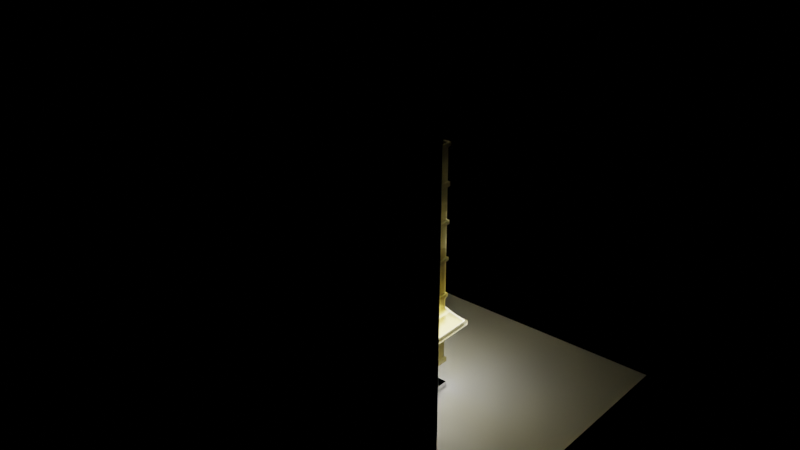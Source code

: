 # Source: lamps.blend  (saved by Blender 3.1.7; exported with 4.5.12 LTS)
import bpy
from mathutils import Matrix  # noqa: F401  (used for matrix-valued properties, if any)

bpy.ops.wm.read_factory_settings(use_empty=True)
scene = bpy.context.scene
scene.name = 'Scene'

# ---- collections
col_curved = bpy.data.collections.new('Curved'); scene.collection.children.link(col_curved)
col_vertical = bpy.data.collections.new('Vertical'); scene.collection.children.link(col_vertical)

# ---- images (referenced by path relative to the original .blend; pixels are not part of the script)
import os
ASSET_DIR = os.environ.get("B2B_ASSET_DIR", "")  # directory of the original .blend (textures are referenced by path, not embedded)
HERE = os.path.dirname(os.path.abspath(__file__))  # packed textures are extracted next to this script under _unpacked/

def load_image(name, relpath, width, height, colorspace="sRGB"):
    """Load a texture the original file referenced (path relative to the .blend, or extracted next to this script)."""
    p = next((c for c in (os.path.join(HERE, relpath), os.path.join(ASSET_DIR, relpath)) if relpath and os.path.exists(c)), "")
    if p:
        img = bpy.data.images.load(p, check_existing=True)
        img.name = name
    else:  # same state as the original file: an image datablock whose file is absent (Cycles renders it pink)
        img = bpy.data.images.new(name, width, height)
        img.source = "FILE"
        img.filepath = "//" + (relpath or name)
    img.colorspace_settings.name = colorspace
    return img
img_cannon_4k_exr_001 = load_image('cannon_4k.exr.001', 'cannon_4k.exr', 1024, 1024, 'Linear Rec.709')

# ---- materials (node trees are filled in below, after node groups)
mat_base_001 = bpy.data.materials.new('base.001')
mat_base = bpy.data.materials.new('base')
mat_material = bpy.data.materials.new('Material')
mat_material_001 = bpy.data.materials.new('Material.001')
mat_material_002 = bpy.data.materials.new('Material.002')

# ---- node groups
ng_auto_smooth = bpy.data.node_groups.new('Auto Smooth', 'GeometryNodeTree')
_s = ng_auto_smooth.interface.new_socket(name='Geometry', in_out='OUTPUT', socket_type='NodeSocketGeometry')
_s = ng_auto_smooth.interface.new_socket(name='Geometry', in_out='INPUT', socket_type='NodeSocketGeometry')
_s = ng_auto_smooth.interface.new_socket(name='Angle', in_out='INPUT', socket_type='NodeSocketFloat')
_s.subtype = 'ANGLE'
_s.min_value = 0.0
_s.max_value = 3.142
ng_auto_smooth.is_modifier = True
_N = ng_auto_smooth.nodes; _L = ng_auto_smooth.links
n0 = _N.new('NodeGroupOutput'); n0.name = 'Group Output'; n0.location = (480, -100)
n1 = _N.new('NodeGroupInput'); n1.name = 'Group Input'; n1.location = (-420, -300)
n2 = _N.new('NodeGroupInput'); n2.name = 'Group Input.001'; n2.location = (-60, -100)
n3 = _N.new('GeometryNodeSetShadeSmooth'); n3.name = 'Set Shade Smooth'; n3.location = (120, -100)
n3.domain = 'EDGE'
n4 = _N.new('GeometryNodeSetShadeSmooth'); n4.name = 'Set Shade Smooth.001'; n4.location = (300, -100)
n5 = _N.new('GeometryNodeInputMeshEdgeAngle'); n5.name = 'Edge Angle'; n5.location = (-420, -220)
n6 = _N.new('GeometryNodeInputEdgeSmooth'); n6.name = 'Is Edge Smooth'; n6.location = (-60, -160)
n7 = _N.new('GeometryNodeInputShadeSmooth'); n7.name = 'Is Face Smooth'; n7.location = (-240, -340)
n8 = _N.new('FunctionNodeBooleanMath'); n8.name = 'Boolean Math'; n8.location = (-60, -220)
n9 = _N.new('FunctionNodeCompare'); n9.name = 'Compare'; n9.location = (-240, -180)
n9.operation = 'LESS_EQUAL'
_L.new(n5.outputs[0], n9.inputs[0])
_L.new(n4.outputs[0], n0.inputs[0])
_L.new(n1.outputs[1], n9.inputs[1])
_L.new(n9.outputs[0], n8.inputs[0])
_L.new(n7.outputs[0], n8.inputs[1])
_L.new(n2.outputs[0], n3.inputs[0])
_L.new(n6.outputs[0], n3.inputs[1])
_L.new(n3.outputs[0], n4.inputs[0])
_L.new(n8.outputs[0], n3.inputs[2])
n0.is_active_output = True

# ---- material node trees
mat_base_001.use_nodes = True; mat_base_001.node_tree.nodes.clear()
_N = mat_base_001.node_tree.nodes; _L = mat_base_001.node_tree.links
n0 = _N.new('ShaderNodeOutputMaterial'); n0.name = 'Material Output'; n0.location = (300, 300)
n1 = _N.new('ShaderNodeBsdfPrincipled'); n1.name = 'Principled BSDF'; n1.location = (-23, 302)
n1.distribution = 'GGX'
n1.subsurface_method = 'RANDOM_WALK_SKIN'
n1.inputs[0].default_value = (1.0, 1.0, 1.0, 1.0)
n1.inputs[3].default_value = 1.45
n1.inputs[27].default_value = (0.0, 0.0, 0.0, 1.0)
n1.inputs[28].default_value = 1.0
_L.new(n1.outputs[0], n0.inputs[0])
n0.is_active_output = True
mat_base.use_nodes = True; mat_base.node_tree.nodes.clear()
_N = mat_base.node_tree.nodes; _L = mat_base.node_tree.links
n0 = _N.new('ShaderNodeOutputMaterial'); n0.name = 'Material Output'; n0.location = (300, 300)
n1 = _N.new('ShaderNodeBsdfPrincipled'); n1.name = 'Principled BSDF'; n1.location = (-23, 302)
n1.distribution = 'GGX'
n1.subsurface_method = 'RANDOM_WALK_SKIN'
n1.inputs[0].default_value = (0.05072, 0.05072, 0.05072, 1.0)
n1.inputs[2].default_value = 1.0
n1.inputs[3].default_value = 1.45
n1.inputs[27].default_value = (0.0, 0.0, 0.0, 1.0)
n1.inputs[28].default_value = 1.0
_L.new(n1.outputs[0], n0.inputs[0])
n0.is_active_output = True
mat_material.use_nodes = True; mat_material.node_tree.nodes.clear()
_N = mat_material.node_tree.nodes; _L = mat_material.node_tree.links
n0 = _N.new('ShaderNodeOutputMaterial'); n0.name = 'Material Output'; n0.location = (300, 300)
n1 = _N.new('ShaderNodeBsdfPrincipled'); n1.name = 'Principled BSDF'; n1.location = (10, 300)
n1.distribution = 'GGX'
n1.subsurface_method = 'RANDOM_WALK_SKIN'
n1.inputs[0].default_value = (0.8, 0.6939, 0.2864, 1.0)
n1.inputs[3].default_value = 1.3
n1.inputs[18].default_value = 1.0
n1.inputs[27].default_value = (0.0, 0.0, 0.0, 1.0)
n1.inputs[28].default_value = 1.0
_L.new(n1.outputs[0], n0.inputs[0])
n0.is_active_output = True
mat_material_001.use_nodes = True; mat_material_001.node_tree.nodes.clear()
_N = mat_material_001.node_tree.nodes; _L = mat_material_001.node_tree.links
n0 = _N.new('ShaderNodeOutputMaterial'); n0.name = 'Material Output'; n0.location = (300, 300)
n1 = _N.new('ShaderNodeEmission'); n1.name = 'Emission'; n1.location = (-21, 239)
n1.inputs[1].default_value = 5.0
_L.new(n1.outputs[0], n0.inputs[0])
n0.is_active_output = True
mat_material_002.use_nodes = True; mat_material_002.node_tree.nodes.clear()
_N = mat_material_002.node_tree.nodes; _L = mat_material_002.node_tree.links
n0 = _N.new('ShaderNodeBsdfPrincipled'); n0.name = 'Principled BSDF'; n0.location = (10, 300)
n0.distribution = 'GGX'
n0.subsurface_method = 'RANDOM_WALK_SKIN'
n0.inputs[1].default_value = 1.0
n0.inputs[2].default_value = 0.1
n0.inputs[3].default_value = 1.45
n0.inputs[13].default_value = 1.0
n0.inputs[27].default_value = (0.0, 0.0, 0.0, 1.0)
n0.inputs[28].default_value = 1.0
n1 = _N.new('ShaderNodeOutputMaterial'); n1.name = 'Material Output'; n1.location = (300, 300)
_L.new(n0.outputs[0], n1.inputs[0])
n1.is_active_output = True

# ---- world
world_world = bpy.data.worlds.new('World'); scene.world = world_world
world_world.use_nodes = True; world_world.node_tree.nodes.clear()
_N = world_world.node_tree.nodes; _L = world_world.node_tree.links
n0 = _N.new('ShaderNodeOutputWorld'); n0.name = 'World Output'; n0.location = (300, 300)
n1 = _N.new('ShaderNodeTexEnvironment'); n1.name = 'Environment Texture'; n1.location = (-86, 131)
n1.image = img_cannon_4k_exr_001
n2 = _N.new('ShaderNodeBackground'); n2.name = 'Background'; n2.location = (10, 300)
n2.inputs[0].default_value = (0.0, 0.0, 0.0, 1.0)
_L.new(n2.outputs[0], n0.inputs[0])
n0.is_active_output = True
world_world.color = (0.05088, 0.05088, 0.05088)
world_world.use_sun_shadow = False
world_world.sun_shadow_jitter_overblur = 0.0

# ---- meshes
me_plane_006 = bpy.data.meshes.new('Plane.006')
me_plane_006.from_pydata([(-7.547, -7.547, -6.589), (7.547, -7.547, -6.589), (-7.547, 7.547, -6.589), (7.547, 7.547, -6.589), (-7.547, -7.547, 9.592), (7.547, -7.547, 9.592)], [], [(0, 1, 3, 2), (1, 0, 4, 5)])
_uv = me_plane_006.uv_layers.new(name='UVMap')
_uv.uv.foreach_set('vector', [0.0, 0.0, 1.0, 0.0, 1.0, 1.0, 0.0, 1.0, 1.0, 0.0, 0.0, 0.0, 0.0, 0.0, 1.0, 0.0])
me_plane_006.materials.append(mat_base_001)
me_plane_006.use_remesh_fix_poles = True
me_plane_006.use_remesh_preserve_attributes = False
me_plane_006.update()
me_cube_009 = bpy.data.meshes.new('Cube.009')
me_cube_009.from_pydata([(-1.0, -0.9299, -0.7851), (-0.09829, -1.368, 0.8991), (-1.0, 1.032, -1.175), (-0.3375, -0.1535, 0.3119), (1.0, -0.9299, -0.7851), (0.09829, -1.368, 0.8991), (1.0, 1.032, -1.175), (0.3375, -0.1535, 0.3119), (-0.09608, -1.491, 1.058), (-0.3215, -1.129, 1.574), (0.09608, -1.491, 1.058), (0.3215, -1.129, 1.574), (0.3375, -0.7455, 0.09041), (-0.3375, -0.7455, 0.09041), (0.3215, -1.63, 1.239), (-0.3215, -1.63, 1.239), (0.09829, -2.818, 0.3567), (-0.09829, -2.818, 0.3567), (0.09608, -2.885, 0.5367), (-0.09608, -2.885, 0.5367), (0.2744, -2.757, 0.1954), (-0.2744, -2.757, 0.1954), (0.2683, -2.945, 0.698), (-0.2683, -2.945, 0.698), (0.2744, -2.892, 0.1449), (-0.2744, -2.892, 0.1449), (0.2683, -3.08, 0.6474), (-0.2683, -3.08, 0.6474), (-0.9341, -0.8693, -0.7709), (-0.07531, -1.31, 0.9775), (-0.9531, 0.9806, -1.163), (-0.2788, -0.2052, 0.2495), (0.9341, -0.8693, -0.7709), (0.07531, -1.31, 0.9775), (0.9531, 0.9806, -1.163), (0.2788, -0.2052, 0.2495), (-0.05772, -1.403, 1.087), (-0.2638, -1.142, 1.493), (0.05772, -1.403, 1.087), (0.2638, -1.142, 1.493), (0.2641, -0.6784, 0.08009), (-0.2641, -0.6784, 0.08009), (0.2644, -1.549, 1.226), (-0.2644, -1.549, 1.226), (0.06817, -2.913, 0.3529), (-0.06817, -2.913, 0.3529), (0.0659, -2.959, 0.4764), (-0.0659, -2.959, 0.4764), (0.2163, -2.831, 0.229), (-0.2163, -2.831, 0.229), (0.2109, -2.979, 0.6233), (-0.2109, -2.979, 0.6233), (0.2163, -2.859, 0.2189), (-0.2163, -2.859, 0.2189), (0.2109, -3.006, 0.6133), (-0.2109, -3.006, 0.6133)], [], [(0, 13, 3, 2), (2, 3, 7, 6), (6, 7, 12, 4), (4, 12, 13, 0), (7, 3, 9, 11), (11, 9, 15, 14), (12, 7, 11, 14), (3, 13, 15, 9), (1, 5, 16, 17), (5, 1, 13, 12), (8, 10, 14, 15), (10, 5, 12, 14), (1, 8, 15, 13), (19, 17, 21, 23), (8, 1, 17, 19), (10, 8, 19, 18), (5, 10, 18, 16), (20, 22, 26, 24), (18, 19, 23, 22), (16, 18, 22, 20), (17, 16, 20, 21), (25, 24, 26, 27), (21, 20, 24, 25), (23, 21, 25, 27), (22, 23, 27, 26), (28, 30, 31, 41), (30, 34, 35, 31), (34, 32, 40, 35), (32, 28, 41, 40), (35, 39, 37, 31), (39, 42, 43, 37), (40, 42, 39, 35), (31, 37, 43, 41), (29, 45, 44, 33), (33, 40, 41, 29), (36, 43, 42, 38), (38, 42, 40, 33), (29, 41, 43, 36), (47, 51, 49, 45), (36, 47, 45, 29), (38, 46, 47, 36), (33, 44, 46, 38), (48, 52, 54, 50), (46, 50, 51, 47), (44, 48, 50, 46), (45, 49, 48, 44), (53, 55, 54, 52), (49, 53, 52, 48), (51, 55, 53, 49), (50, 54, 55, 51), (0, 2, 30, 28), (2, 6, 34, 30), (6, 4, 32, 34), (4, 0, 28, 32)])
me_cube_009.polygons.foreach_set('use_smooth', [True] * 54)
_uv = me_cube_009.uv_layers.new(name='UVMap')
_uv.uv.foreach_set('vector', [0.375, 0.0, 0.625, 0.0, 0.625, 0.25, 0.375, 0.25, 0.375, 0.25, 0.625, 0.25, 0.625, 0.5, 0.375, 0.5, 0.375, 0.5, 0.625, 0.5, 0.625, 0.75, 0.375, 0.75, 0.375, 0.75, 0.625, 0.75, 0.625, 1.0, 0.375, 1.0, 0.625, 0.5, 0.625, 0.25, 0.625, 0.25, 0.625, 0.5, 0.625, 0.5, 0.875, 0.5, 0.875, 0.75, 0.625, 0.75, 0.625, 0.75, 0.625, 0.5, 0.625, 0.5, 0.625, 0.75, 0.625, 0.25, 0.625, 0.0, 0.625, 0.0, 0.625, 0.25, 0.625, 0.9127, 0.625, 0.8373, 0.625, 0.8373, 0.625, 0.9127, 0.625, 0.8373, 0.625, 0.9127, 0.625, 1.0, 0.625, 0.75, 0.625, 0.9121, 0.625, 0.8379, 0.625, 0.75, 0.625, 1.0, 0.625, 0.8379, 0.625, 0.8373, 0.625, 0.75, 0.625, 0.75, 0.625, 0.9127, 0.625, 0.9121, 0.625, 1.0, 0.625, 1.0, 0.625, 0.9121, 0.625, 0.9127, 0.625, 0.9127, 0.625, 0.9121, 0.625, 0.9121, 0.625, 0.9127, 0.625, 0.9127, 0.625, 0.9121, 0.625, 0.8379, 0.625, 0.9121, 0.625, 0.9121, 0.625, 0.8379, 0.625, 0.8373, 0.625, 0.8379, 0.625, 0.8379, 0.625, 0.8373, 0.625, 0.8373, 0.625, 0.8379, 0.625, 0.8379, 0.625, 0.8373, 0.625, 0.8379, 0.625, 0.9121, 0.625, 0.9121, 0.625, 0.8379, 0.625, 0.8373, 0.625, 0.8379, 0.625, 0.8379, 0.625, 0.8373, 0.625, 0.9127, 0.625, 0.8373, 0.625, 0.8373, 0.625, 0.9127, 0.625, 0.9127, 0.625, 0.8373, 0.625, 0.8379, 0.625, 0.9121, 0.625, 0.9127, 0.625, 0.8373, 0.625, 0.8373, 0.625, 0.9127, 0.625, 0.9121, 0.625, 0.9127, 0.625, 0.9127, 0.625, 0.9121, 0.625, 0.8379, 0.625, 0.9121, 0.625, 0.9121, 0.625, 0.8379, 0.375, 0.0, 0.375, 0.25, 0.625, 0.25, 0.625, 0.0, 0.375, 0.25, 0.375, 0.5, 0.625, 0.5, 0.625, 0.25, 0.375, 0.5, 0.375, 0.75, 0.625, 0.75, 0.625, 0.5, 0.375, 0.75, 0.375, 1.0, 0.625, 1.0, 0.625, 0.75, 0.625, 0.5, 0.625, 0.5, 0.625, 0.25, 0.625, 0.25, 0.625, 0.5, 0.625, 0.75, 0.875, 0.75, 0.875, 0.5, 0.625, 0.75, 0.625, 0.75, 0.625, 0.5, 0.625, 0.5, 0.625, 0.25, 0.625, 0.25, 0.625, 0.0, 0.625, 0.0, 0.625, 0.9127, 0.625, 0.9127, 0.625, 0.8373, 0.625, 0.8373, 0.625, 0.8373, 0.625, 0.75, 0.625, 1.0, 0.625, 0.9127, 0.625, 0.9121, 0.625, 1.0, 0.625, 0.75, 0.625, 0.8379, 0.625, 0.8379, 0.625, 0.75, 0.625, 0.75, 0.625, 0.8373, 0.625, 0.9127, 0.625, 1.0, 0.625, 1.0, 0.625, 0.9121, 0.625, 0.9121, 0.625, 0.9121, 0.625, 0.9127, 0.625, 0.9127, 0.625, 0.9121, 0.625, 0.9121, 0.625, 0.9127, 0.625, 0.9127, 0.625, 0.8379, 0.625, 0.8379, 0.625, 0.9121, 0.625, 0.9121, 0.625, 0.8373, 0.625, 0.8373, 0.625, 0.8379, 0.625, 0.8379, 0.625, 0.8373, 0.625, 0.8373, 0.625, 0.8379, 0.625, 0.8379, 0.625, 0.8379, 0.625, 0.8379, 0.625, 0.9121, 0.625, 0.9121, 0.625, 0.8373, 0.625, 0.8373, 0.625, 0.8379, 0.625, 0.8379, 0.625, 0.9127, 0.625, 0.9127, 0.625, 0.8373, 0.625, 0.8373, 0.625, 0.9127, 0.625, 0.9121, 0.625, 0.8379, 0.625, 0.8373, 0.625, 0.9127, 0.625, 0.9127, 0.625, 0.8373, 0.625, 0.8373, 0.625, 0.9121, 0.625, 0.9121, 0.625, 0.9127, 0.625, 0.9127, 0.625, 0.8379, 0.625, 0.8379, 0.625, 0.9121, 0.625, 0.9121, 0.375, 0.0, 0.375, 0.25, 0.375, 0.25, 0.375, 0.0, 0.375, 0.25, 0.375, 0.5, 0.375, 0.5, 0.375, 0.25, 0.375, 0.5, 0.375, 0.75, 0.375, 0.75, 0.375, 0.5, 0.375, 0.75, 0.375, 1.0, 0.375, 1.0, 0.375, 0.75])
me_cube_009.materials.append(mat_base)
me_cube_009.use_remesh_fix_poles = True
me_cube_009.use_remesh_preserve_attributes = False
me_cube_009.update()
me_cube_003 = bpy.data.meshes.new('Cube.003')
me_cube_003.from_pydata([(-1.525, -1.525, -0.9814), (-0.7466, -0.7466, 1.001), (-1.525, 1.525, -0.9814), (-0.7466, 0.7466, 1.001), (1.525, -1.525, -0.9814), (0.7466, -0.7466, 1.001), (1.525, 1.525, -0.9814), (0.7466, 0.7466, 1.001), (-1.159, -1.159, -0.5626), (-0.9138, -0.9138, -0.1711), (-0.7922, -0.7922, 0.2148), (-0.7479, -0.7479, 0.6042), (-0.7479, 0.7479, 0.6042), (-0.7922, 0.7922, 0.2148), (-0.9138, 0.9138, -0.1711), (-1.159, 1.159, -0.5626), (0.7479, 0.7479, 0.6042), (0.7922, 0.7922, 0.2148), (0.9138, 0.9138, -0.1711), (1.159, 1.159, -0.5626), (0.7479, -0.7479, 0.6042), (0.7922, -0.7922, 0.2148), (0.9138, -0.9138, -0.1711), (1.159, -1.159, -0.5626), (-1.527, -1.527, -1.177), (-1.527, 1.527, -1.177), (1.527, -1.527, -1.177), (1.527, 1.527, -1.177), (-0.7466, -0.7466, 1.212), (-0.7466, 0.7466, 1.212), (0.7466, -0.7466, 1.212), (0.7466, 0.7466, 1.212), (-1.459, -1.459, -1.019), (-0.6759, -0.6759, 0.9994), (-1.459, 1.459, -1.019), (-0.6759, 0.6759, 0.9994), (1.459, -1.459, -1.019), (0.6759, -0.6759, 0.9994), (1.459, 1.459, -1.019), (0.6759, 0.6759, 0.9994), (-1.112, -1.112, -0.6374), (-0.8561, -0.8561, -0.2289), (-0.7247, -0.7247, 0.1852), (-0.6779, -0.6779, 0.5958), (-0.6779, 0.6779, 0.5958), (-0.7247, 0.7247, 0.1852), (-0.8561, 0.8561, -0.2289), (-1.112, 1.112, -0.6374), (0.6779, 0.6779, 0.5958), (0.7247, 0.7247, 0.1852), (0.8561, 0.8561, -0.2289), (1.112, 1.112, -0.6374), (0.6779, -0.6779, 0.5958), (0.7247, -0.7247, 0.1852), (0.8561, -0.8561, -0.2289), (1.112, -1.112, -0.6374), (-1.457, -1.457, -1.177), (-1.457, 1.457, -1.177), (1.457, -1.457, -1.177), (1.457, 1.457, -1.177), (-0.6759, -0.6759, 1.212), (-0.6759, 0.6759, 1.212), (0.6759, -0.6759, 1.212), (0.6759, 0.6759, 1.212), (-1.328, 1.328, -0.772), (1.328, 1.328, -0.772), (1.328, -1.328, -0.772), (-1.328, -1.328, -0.772), (-1.024, -1.024, -0.3669), (-1.024, 1.024, -0.3669), (1.024, 1.024, -0.3669), (1.024, -1.024, -0.3669), (-0.8441, -0.8441, 0.02184), (-0.8441, 0.8441, 0.02184), (0.8441, 0.8441, 0.02184), (0.8441, -0.8441, 0.02184), (-0.7654, -0.7654, 0.4095), (-0.7654, 0.7654, 0.4095), (0.7654, 0.7654, 0.4095), (0.7654, -0.7654, 0.4095), (-0.74, -0.74, 0.8024), (-0.74, 0.74, 0.8024), (0.74, 0.74, 0.8024), (0.74, -0.74, 0.8024), (-1.592, 1.592, -0.9795), (-1.592, -1.592, -0.9795), (-0.8142, -0.8142, 1.001), (-0.8142, 0.8142, 1.001), (1.592, 1.592, -0.9795), (0.8142, 0.8142, 1.001), (1.592, -1.592, -0.9795), (0.8142, -0.8142, 1.001), (-1.595, 1.595, -1.175), (-1.595, -1.595, -1.175), (1.595, 1.595, -1.175), (1.595, -1.595, -1.175), (-0.8142, -0.8142, 1.212), (-0.8142, 0.8142, 1.212), (0.8142, 0.8142, 1.212), (0.8142, -0.8142, 1.212)], [], [(80, 1, 3, 81), (81, 3, 7, 82), (82, 7, 5, 83), (83, 5, 1, 80), (66, 23, 8, 67), (71, 22, 9, 68), (75, 21, 10, 72), (79, 20, 11, 76), (65, 19, 23, 66), (70, 18, 22, 71), (74, 17, 21, 75), (78, 16, 20, 79), (64, 15, 19, 65), (69, 14, 18, 70), (73, 13, 17, 74), (77, 12, 16, 78), (67, 8, 15, 64), (68, 9, 14, 69), (72, 10, 13, 73), (76, 11, 12, 77), (26, 27, 94, 95), (29, 31, 98, 97), (27, 25, 92, 94), (5, 7, 89, 91), (28, 29, 97, 96), (0, 2, 84, 85), (25, 24, 93, 92), (6, 4, 90, 88), (43, 44, 35, 33), (44, 48, 39, 35), (48, 52, 37, 39), (52, 43, 33, 37), (36, 32, 40, 55), (55, 40, 41, 54), (54, 41, 42, 53), (53, 42, 43, 52), (38, 36, 55, 51), (51, 55, 54, 50), (50, 54, 53, 49), (49, 53, 52, 48), (34, 38, 51, 47), (47, 51, 50, 46), (46, 50, 49, 45), (45, 49, 48, 44), (32, 34, 47, 40), (40, 47, 46, 41), (41, 46, 45, 42), (42, 45, 44, 43), (36, 58, 56, 32), (34, 57, 59, 38), (32, 56, 57, 34), (38, 59, 58, 36), (37, 62, 63, 39), (35, 61, 60, 33), (33, 60, 62, 37), (39, 63, 61, 35), (24, 25, 57, 56), (25, 27, 59, 57), (27, 26, 58, 59), (26, 24, 56, 58), (29, 28, 60, 61), (31, 29, 61, 63), (30, 31, 63, 62), (28, 30, 62, 60), (0, 67, 64, 2), (2, 64, 65, 6), (6, 65, 66, 4), (4, 66, 67, 0), (8, 68, 69, 15), (15, 69, 70, 19), (19, 70, 71, 23), (23, 71, 68, 8), (9, 72, 73, 14), (14, 73, 74, 18), (18, 74, 75, 22), (22, 75, 72, 9), (10, 76, 77, 13), (13, 77, 78, 17), (17, 78, 79, 21), (21, 79, 76, 10), (20, 83, 80, 11), (16, 82, 83, 20), (12, 81, 82, 16), (11, 80, 81, 12), (90, 85, 93, 95), (84, 88, 94, 92), (85, 84, 92, 93), (88, 90, 95, 94), (91, 89, 98, 99), (87, 86, 96, 97), (86, 91, 99, 96), (89, 87, 97, 98), (3, 1, 86, 87), (31, 30, 99, 98), (4, 0, 85, 90), (24, 26, 95, 93), (30, 28, 96, 99), (1, 5, 91, 86), (2, 6, 88, 84), (7, 3, 87, 89)])
me_cube_003.polygons.foreach_set('use_smooth', [True] * 100)
_uv = me_cube_003.uv_layers.new(name='UVMap')
_uv.uv.foreach_set('vector', [0.6, 0.0, 0.625, 0.0, 0.625, 0.25, 0.6, 0.25, 0.6, 0.25, 0.625, 0.25, 0.625, 0.5, 0.6, 0.5, 0.6, 0.5, 0.625, 0.5, 0.625, 0.75, 0.6, 0.75, 0.6, 0.75, 0.625, 0.75, 0.625, 1.0, 0.6, 1.0, 0.4, 0.75, 0.425, 0.75, 0.425, 1.0, 0.4, 1.0, 0.45, 0.75, 0.475, 0.75, 0.475, 1.0, 0.45, 1.0, 0.5, 0.75, 0.525, 0.75, 0.525, 1.0, 0.5, 1.0, 0.55, 0.75, 0.575, 0.75, 0.575, 1.0, 0.55, 1.0, 0.4, 0.5, 0.425, 0.5, 0.425, 0.75, 0.4, 0.75, 0.45, 0.5, 0.475, 0.5, 0.475, 0.75, 0.45, 0.75, 0.5, 0.5, 0.525, 0.5, 0.525, 0.75, 0.5, 0.75, 0.55, 0.5, 0.575, 0.5, 0.575, 0.75, 0.55, 0.75, 0.4, 0.25, 0.425, 0.25, 0.425, 0.5, 0.4, 0.5, 0.45, 0.25, 0.475, 0.25, 0.475, 0.5, 0.45, 0.5, 0.5, 0.25, 0.525, 0.25, 0.525, 0.5, 0.5, 0.5, 0.55, 0.25, 0.575, 0.25, 0.575, 0.5, 0.55, 0.5, 0.4, 0.0, 0.425, 0.0, 0.425, 0.25, 0.4, 0.25, 0.45, 0.0, 0.475, 0.0, 0.475, 0.25, 0.45, 0.25, 0.5, 0.0, 0.525, 0.0, 0.525, 0.25, 0.5, 0.25, 0.55, 0.0, 0.575, 0.0, 0.575, 0.25, 0.55, 0.25, 0.375, 0.75, 0.375, 0.5, 0.375, 0.5, 0.375, 0.75, 0.625, 0.25, 0.625, 0.5, 0.625, 0.5, 0.625, 0.25, 0.375, 0.5, 0.375, 0.25, 0.375, 0.25, 0.375, 0.5, 0.625, 0.75, 0.625, 0.5, 0.625, 0.5, 0.625, 0.75, 0.625, 0.0, 0.625, 0.25, 0.625, 0.25, 0.625, 0.0, 0.375, 0.0, 0.375, 0.25, 0.375, 0.25, 0.375, 0.0, 0.375, 0.25, 0.375, 0.0, 0.375, 0.0, 0.375, 0.25, 0.375, 0.5, 0.375, 0.75, 0.375, 0.75, 0.375, 0.5, 0.575, 0.0, 0.575, 0.25, 0.625, 0.25, 0.625, 0.0, 0.575, 0.25, 0.575, 0.5, 0.625, 0.5, 0.625, 0.25, 0.575, 0.5, 0.575, 0.75, 0.625, 0.75, 0.625, 0.5, 0.575, 0.75, 0.575, 1.0, 0.625, 1.0, 0.625, 0.75, 0.375, 0.75, 0.375, 1.0, 0.425, 1.0, 0.425, 0.75, 0.425, 0.75, 0.425, 1.0, 0.475, 1.0, 0.475, 0.75, 0.475, 0.75, 0.475, 1.0, 0.525, 1.0, 0.525, 0.75, 0.525, 0.75, 0.525, 1.0, 0.575, 1.0, 0.575, 0.75, 0.375, 0.5, 0.375, 0.75, 0.425, 0.75, 0.425, 0.5, 0.425, 0.5, 0.425, 0.75, 0.475, 0.75, 0.475, 0.5, 0.475, 0.5, 0.475, 0.75, 0.525, 0.75, 0.525, 0.5, 0.525, 0.5, 0.525, 0.75, 0.575, 0.75, 0.575, 0.5, 0.375, 0.25, 0.375, 0.5, 0.425, 0.5, 0.425, 0.25, 0.425, 0.25, 0.425, 0.5, 0.475, 0.5, 0.475, 0.25, 0.475, 0.25, 0.475, 0.5, 0.525, 0.5, 0.525, 0.25, 0.525, 0.25, 0.525, 0.5, 0.575, 0.5, 0.575, 0.25, 0.375, 0.0, 0.375, 0.25, 0.425, 0.25, 0.425, 0.0, 0.425, 0.0, 0.425, 0.25, 0.475, 0.25, 0.475, 0.0, 0.475, 0.0, 0.475, 0.25, 0.525, 0.25, 0.525, 0.0, 0.525, 0.0, 0.525, 0.25, 0.575, 0.25, 0.575, 0.0, 0.375, 0.75, 0.375, 0.75, 0.375, 1.0, 0.375, 1.0, 0.375, 0.25, 0.375, 0.25, 0.375, 0.5, 0.375, 0.5, 0.375, 0.0, 0.375, 0.0, 0.375, 0.25, 0.375, 0.25, 0.375, 0.5, 0.375, 0.5, 0.375, 0.75, 0.375, 0.75, 0.625, 0.75, 0.625, 0.75, 0.625, 0.5, 0.625, 0.5, 0.625, 0.25, 0.625, 0.25, 0.625, 0.0, 0.625, 0.0, 0.625, 1.0, 0.625, 1.0, 0.625, 0.75, 0.625, 0.75, 0.625, 0.5, 0.625, 0.5, 0.625, 0.25, 0.625, 0.25, 0.375, 0.0, 0.375, 0.25, 0.375, 0.25, 0.375, 0.0, 0.375, 0.25, 0.375, 0.5, 0.375, 0.5, 0.375, 0.25, 0.375, 0.5, 0.375, 0.75, 0.375, 0.75, 0.375, 0.5, 0.375, 0.75, 0.375, 1.0, 0.375, 1.0, 0.375, 0.75, 0.625, 0.25, 0.625, 0.0, 0.625, 0.0, 0.625, 0.25, 0.625, 0.5, 0.625, 0.25, 0.625, 0.25, 0.625, 0.5, 0.625, 0.75, 0.625, 0.5, 0.625, 0.5, 0.625, 0.75, 0.625, 1.0, 0.625, 0.75, 0.625, 0.75, 0.625, 1.0, 0.375, 0.0, 0.4, 0.0, 0.4, 0.25, 0.375, 0.25, 0.375, 0.25, 0.4, 0.25, 0.4, 0.5, 0.375, 0.5, 0.375, 0.5, 0.4, 0.5, 0.4, 0.75, 0.375, 0.75, 0.375, 0.75, 0.4, 0.75, 0.4, 1.0, 0.375, 1.0, 0.425, 0.0, 0.45, 0.0, 0.45, 0.25, 0.425, 0.25, 0.425, 0.25, 0.45, 0.25, 0.45, 0.5, 0.425, 0.5, 0.425, 0.5, 0.45, 0.5, 0.45, 0.75, 0.425, 0.75, 0.425, 0.75, 0.45, 0.75, 0.45, 1.0, 0.425, 1.0, 0.475, 0.0, 0.5, 0.0, 0.5, 0.25, 0.475, 0.25, 0.475, 0.25, 0.5, 0.25, 0.5, 0.5, 0.475, 0.5, 0.475, 0.5, 0.5, 0.5, 0.5, 0.75, 0.475, 0.75, 0.475, 0.75, 0.5, 0.75, 0.5, 1.0, 0.475, 1.0, 0.525, 0.0, 0.55, 0.0, 0.55, 0.25, 0.525, 0.25, 0.525, 0.25, 0.55, 0.25, 0.55, 0.5, 0.525, 0.5, 0.525, 0.5, 0.55, 0.5, 0.55, 0.75, 0.525, 0.75, 0.525, 0.75, 0.55, 0.75, 0.55, 1.0, 0.525, 1.0, 0.575, 0.75, 0.6, 0.75, 0.6, 1.0, 0.575, 1.0, 0.575, 0.5, 0.6, 0.5, 0.6, 0.75, 0.575, 0.75, 0.575, 0.25, 0.6, 0.25, 0.6, 0.5, 0.575, 0.5, 0.575, 0.0, 0.6, 0.0, 0.6, 0.25, 0.575, 0.25, 0.375, 0.75, 0.375, 1.0, 0.375, 1.0, 0.375, 0.75, 0.375, 0.25, 0.375, 0.5, 0.375, 0.5, 0.375, 0.25, 0.375, 0.0, 0.375, 0.25, 0.375, 0.25, 0.375, 0.0, 0.375, 0.5, 0.375, 0.75, 0.375, 0.75, 0.375, 0.5, 0.625, 0.75, 0.625, 0.5, 0.625, 0.5, 0.625, 0.75, 0.625, 0.25, 0.625, 0.0, 0.625, 0.0, 0.625, 0.25, 0.625, 1.0, 0.625, 0.75, 0.625, 0.75, 0.625, 1.0, 0.625, 0.5, 0.625, 0.25, 0.625, 0.25, 0.625, 0.5, 0.625, 0.25, 0.625, 0.0, 0.625, 0.0, 0.625, 0.25, 0.625, 0.5, 0.625, 0.75, 0.625, 0.75, 0.625, 0.5, 0.375, 0.75, 0.375, 1.0, 0.375, 1.0, 0.375, 0.75, 0.375, 1.0, 0.375, 0.75, 0.375, 0.75, 0.375, 1.0, 0.625, 0.75, 0.625, 1.0, 0.625, 1.0, 0.625, 0.75, 0.625, 1.0, 0.625, 0.75, 0.625, 0.75, 0.625, 1.0, 0.375, 0.25, 0.375, 0.5, 0.375, 0.5, 0.375, 0.25, 0.625, 0.5, 0.625, 0.25, 0.625, 0.25, 0.625, 0.5])
me_cube_003.materials.append(mat_material)
me_cube_003.use_remesh_fix_poles = True
me_cube_003.use_remesh_preserve_attributes = False
me_cube_003.update()
me_plane = bpy.data.meshes.new('Plane')
me_plane.from_pydata([(-1.0, -1.0, 0.0), (1.0, -1.0, 0.0), (-1.0, 1.0, 0.0), (1.0, 1.0, 0.0)], [], [(0, 1, 3, 2)])
_uv = me_plane.uv_layers.new(name='UVMap')
_uv.uv.foreach_set('vector', [0.0, 0.0, 1.0, 0.0, 1.0, 1.0, 0.0, 1.0])
me_plane.materials.append(mat_material_001)
me_plane.use_remesh_fix_poles = True
me_plane.use_remesh_preserve_attributes = False
me_plane.update()
me_cube_004 = bpy.data.meshes.new('Cube.004')
me_cube_004.from_pydata([(-0.1993, -0.1993, 1.654), (-0.1993, -0.1993, 4.836), (-0.1993, 0.1993, 1.654), (-0.1993, 0.1993, 4.836), (0.1993, -0.1993, 1.654), (0.1993, -0.1993, 4.836), (0.1993, 0.1993, 1.654), (0.1993, 0.1993, 4.836), (-1.07, 1.07, 1.654), (-1.07, -1.07, 1.654), (1.07, 1.07, 1.654), (1.07, -1.07, 1.654), (-1.07, 1.07, 1.42), (-1.07, -1.07, 1.42), (1.07, 1.07, 1.42), (1.07, -1.07, 1.42)], [], [(0, 1, 3, 2), (2, 3, 7, 6), (6, 7, 5, 4), (4, 5, 1, 0), (6, 4, 11, 10), (7, 3, 1, 5), (10, 11, 15, 14), (4, 0, 9, 11), (2, 6, 10, 8), (0, 2, 8, 9), (12, 14, 15, 13), (9, 8, 12, 13), (11, 9, 13, 15), (8, 10, 14, 12)])
me_cube_004.polygons.foreach_set('use_smooth', [True] * 14)
_uv = me_cube_004.uv_layers.new(name='UVMap')
_uv.uv.foreach_set('vector', [0.375, 0.0, 0.625, 0.0, 0.625, 0.25, 0.375, 0.25, 0.375, 0.25, 0.625, 0.25, 0.625, 0.5, 0.375, 0.5, 0.375, 0.5, 0.625, 0.5, 0.625, 0.75, 0.375, 0.75, 0.375, 0.75, 0.625, 0.75, 0.625, 1.0, 0.375, 1.0, 0.375, 0.5, 0.375, 0.75, 0.375, 0.75, 0.375, 0.5, 0.625, 0.5, 0.875, 0.5, 0.875, 0.75, 0.625, 0.75, 0.375, 0.5, 0.375, 0.75, 0.375, 0.75, 0.375, 0.5, 0.375, 0.75, 0.375, 1.0, 0.375, 1.0, 0.375, 0.75, 0.375, 0.25, 0.375, 0.5, 0.375, 0.5, 0.375, 0.25, 0.375, 0.0, 0.375, 0.25, 0.375, 0.25, 0.375, 0.0, 0.125, 0.5, 0.375, 0.5, 0.375, 0.75, 0.125, 0.75, 0.375, 0.0, 0.375, 0.25, 0.375, 0.25, 0.375, 0.0, 0.375, 0.75, 0.375, 1.0, 0.375, 1.0, 0.375, 0.75, 0.375, 0.25, 0.375, 0.5, 0.375, 0.5, 0.375, 0.25])
me_cube_004.materials.append(mat_material_002)
me_cube_004.use_remesh_fix_poles = True
me_cube_004.use_remesh_preserve_attributes = False
me_cube_004.update()
me_plane_002 = bpy.data.meshes.new('Plane.002')
me_plane_002.from_pydata([(-1.0, -1.0, 0.0), (1.0, -1.0, 0.0), (-1.0, 1.0, 0.0), (1.0, 1.0, 0.0)], [], [(0, 1, 3, 2)])
_uv = me_plane_002.uv_layers.new(name='UVMap')
_uv.uv.foreach_set('vector', [0.0, 0.0, 1.0, 0.0, 1.0, 1.0, 0.0, 1.0])
me_plane_002.materials.append(mat_material_001)
me_plane_002.use_remesh_fix_poles = True
me_plane_002.use_remesh_preserve_attributes = False
me_plane_002.update()
me_plane_003 = bpy.data.meshes.new('Plane.003')
me_plane_003.from_pydata([(-1.0, -1.0, 0.0), (1.0, -1.0, 0.0), (-1.0, 1.0, 0.0), (1.0, 1.0, 0.0)], [], [(0, 1, 3, 2)])
_uv = me_plane_003.uv_layers.new(name='UVMap')
_uv.uv.foreach_set('vector', [0.0, 0.0, 1.0, 0.0, 1.0, 1.0, 0.0, 1.0])
me_plane_003.materials.append(mat_material_001)
me_plane_003.use_remesh_fix_poles = True
me_plane_003.use_remesh_preserve_attributes = False
me_plane_003.update()
me_plane_004 = bpy.data.meshes.new('Plane.004')
me_plane_004.from_pydata([(-1.0, -1.0, 0.0), (1.0, -1.0, 0.0), (-1.0, 1.0, 0.0), (1.0, 1.0, 0.0)], [], [(0, 1, 3, 2)])
_uv = me_plane_004.uv_layers.new(name='UVMap')
_uv.uv.foreach_set('vector', [0.0, 0.0, 1.0, 0.0, 1.0, 1.0, 0.0, 1.0])
me_plane_004.materials.append(mat_material_001)
me_plane_004.use_remesh_fix_poles = True
me_plane_004.use_remesh_preserve_attributes = False
me_plane_004.update()
me_cube_007 = bpy.data.meshes.new('Cube.007')
me_cube_007.from_pydata([(-1.0, -1.0, -4.337), (-1.0, -1.0, 4.337), (-1.0, 1.0, -4.337), (-1.0, 1.0, 4.337), (1.0, -1.0, -4.337), (1.0, -1.0, 4.337), (1.0, 1.0, -4.337), (1.0, 1.0, 4.337), (-1.0, -1.0, -2.891), (-1.0, -1.0, -1.446), (-1.0, -1.0, 1.292e-07), (-1.0, -1.0, 1.446), (-1.0, -1.0, 2.891), (-1.0, 1.0, 2.891), (-1.0, 1.0, 1.446), (-1.0, 1.0, -1.292e-07), (-1.0, 1.0, -1.446), (-1.0, 1.0, -2.891), (1.0, 1.0, 2.891), (1.0, 1.0, 1.446), (1.0, 1.0, -1.292e-07), (1.0, 1.0, -1.446), (1.0, 1.0, -2.891), (1.0, -1.0, 2.891), (1.0, -1.0, 1.446), (1.0, -1.0, -1.292e-07), (1.0, -1.0, -1.446), (1.0, -1.0, -2.891), (-1.0, 1.0, -3.069), (1.0, 1.0, -3.069), (1.0, -1.0, -3.069), (-1.0, -1.0, -3.069), (-1.0, -1.0, -1.598), (-1.0, 1.0, -1.598), (1.0, 1.0, -1.598), (1.0, -1.0, -1.598), (-1.0, -1.0, -0.1395), (-1.0, 1.0, -0.1395), (1.0, 1.0, -0.1395), (1.0, -1.0, -0.1395), (-1.0, -1.0, 1.281), (-1.0, 1.0, 1.281), (1.0, 1.0, 1.281), (1.0, -1.0, 1.281), (-1.0, -1.0, 2.714), (-1.0, 1.0, 2.714), (1.0, 1.0, 2.714), (1.0, -1.0, 2.714), (-1.0, -1.0, 4.184), (-1.0, 1.0, 4.184), (1.0, 1.0, 4.184), (1.0, -1.0, 4.184), (-1.0, 1.0, -4.146), (1.0, 1.0, -4.146), (1.0, -1.0, -4.146), (-1.0, -1.0, -4.146), (-0.9646, -0.9646, -4.337), (-0.9646, -0.9646, 4.337), (-0.9646, 0.9646, -4.337), (-0.9646, 0.9646, 4.337), (0.9646, -0.9646, -4.337), (0.9646, -0.9646, 4.337), (0.9646, 0.9646, -4.337), (0.9646, 0.9646, 4.337), (-0.9646, -0.9646, -2.891), (-0.9646, -0.9646, -1.446), (-0.9646, -0.9646, 1.292e-07), (-0.9646, -0.9646, 1.446), (-0.9646, -0.9646, 2.891), (-0.9646, 0.9646, 2.891), (-0.9646, 0.9646, 1.446), (-0.9646, 0.9646, -1.292e-07), (-0.9646, 0.9646, -1.446), (-0.9646, 0.9646, -2.891), (0.9646, 0.9646, 2.891), (0.9646, 0.9646, 1.446), (0.9646, 0.9646, -1.292e-07), (0.9646, 0.9646, -1.446), (0.9646, 0.9646, -2.891), (0.9646, -0.9646, 2.891), (0.9646, -0.9646, 1.446), (0.9646, -0.9646, -1.292e-07), (0.9646, -0.9646, -1.446), (0.9646, -0.9646, -2.891), (-0.9646, 0.9646, -3.069), (0.9646, 0.9646, -3.069), (0.9646, -0.9646, -3.069), (-0.9646, -0.9646, -3.069), (-0.9646, -0.9646, -1.598), (-0.9646, 0.9646, -1.598), (0.9646, 0.9646, -1.598), (0.9646, -0.9646, -1.598), (-0.9646, -0.9646, -0.1395), (-0.9646, 0.9646, -0.1395), (0.9646, 0.9646, -0.1395), (0.9646, -0.9646, -0.1395), (-0.9646, -0.9646, 1.281), (-0.9646, 0.9646, 1.281), (0.9646, 0.9646, 1.281), (0.9646, -0.9646, 1.281), (-0.9646, -0.9646, 2.714), (-0.9646, 0.9646, 2.714), (0.9646, 0.9646, 2.714), (0.9646, -0.9646, 2.714), (-0.9646, -0.9646, 4.184), (-0.9646, 0.9646, 4.184), (0.9646, 0.9646, 4.184), (0.9646, -0.9646, 4.184), (-0.9646, 0.9646, -4.146), (0.9646, 0.9646, -4.146), (0.9646, -0.9646, -4.146), (-0.9646, -0.9646, -4.146), (-1.064, 1.064, -4.337), (-1.064, -1.064, -4.337), (-1.064, -1.064, 4.184), (-1.064, -1.064, 4.337), (-1.064, 1.064, 4.337), (-1.064, 1.064, -4.146), (1.064, 1.064, -4.337), (1.064, 1.064, 4.337), (1.064, 1.064, -4.146), (1.064, -1.064, -4.337), (1.064, -1.064, 4.337), (1.064, -1.064, -4.146), (-1.064, -1.064, -3.069), (-1.064, -1.064, -2.891), (-1.064, -1.064, -1.598), (-1.064, -1.064, -1.446), (-1.064, -1.064, -0.1395), (-1.064, -1.064, 1.292e-07), (-1.064, -1.064, 1.281), (-1.064, -1.064, 1.446), (-1.064, -1.064, 2.714), (-1.064, -1.064, 2.891), (1.064, -1.064, -2.891), (1.064, -1.064, -1.446), (1.064, -1.064, -1.292e-07), (1.064, -1.064, 1.446), (1.064, -1.064, 2.891), (1.064, 1.064, -2.891), (1.064, 1.064, -1.446), (1.064, 1.064, -1.292e-07), (1.064, 1.064, 1.446), (1.064, 1.064, 2.891), (-1.064, 1.064, -2.891), (-1.064, 1.064, -1.446), (-1.064, 1.064, -1.292e-07), (-1.064, 1.064, 1.446), (-1.064, 1.064, 2.891), (-1.064, 1.064, -3.069), (1.064, 1.064, -3.069), (1.064, -1.064, -3.069), (-1.064, 1.064, -1.598), (1.064, 1.064, -1.598), (1.064, -1.064, -1.598), (-1.064, 1.064, -0.1395), (1.064, 1.064, -0.1395), (1.064, -1.064, -0.1395), (-1.064, 1.064, 1.281), (1.064, 1.064, 1.281), (1.064, -1.064, 1.281), (-1.064, 1.064, 2.714), (1.064, 1.064, 2.714), (1.064, -1.064, 2.714), (-1.064, 1.064, 4.184), (1.064, 1.064, 4.184), (1.064, -1.064, 4.184), (-1.064, -1.064, -4.146)], [], [(19, 24, 137, 142), (35, 34, 153, 154), (20, 25, 136, 141), (34, 33, 152, 153), (44, 47, 163, 132), (21, 26, 135, 140), (33, 32, 126, 152), (47, 46, 162, 163), (5, 1, 115, 122), (22, 27, 134, 139), (46, 45, 161, 162), (0, 4, 121, 113), (23, 12, 133, 138), (45, 44, 132, 161), (24, 11, 131, 137), (7, 5, 122, 119), (25, 10, 129, 136), (4, 6, 118, 121), (26, 9, 127, 135), (31, 30, 151, 124), (27, 8, 125, 134), (30, 29, 150, 151), (3, 7, 119, 116), (29, 28, 149, 150), (55, 31, 28, 52), (52, 28, 29, 53), (53, 29, 30, 54), (54, 30, 31, 55), (8, 32, 33, 17), (17, 33, 34, 22), (22, 34, 35, 27), (27, 35, 32, 8), (9, 36, 37, 16), (16, 37, 38, 21), (21, 38, 39, 26), (26, 39, 36, 9), (10, 40, 41, 15), (15, 41, 42, 20), (20, 42, 43, 25), (25, 43, 40, 10), (11, 44, 45, 14), (14, 45, 46, 19), (19, 46, 47, 24), (24, 47, 44, 11), (23, 51, 48, 12), (18, 50, 51, 23), (13, 49, 50, 18), (12, 48, 49, 13), (40, 43, 160, 130), (6, 2, 112, 118), (28, 31, 124, 149), (43, 42, 159, 160), (104, 105, 59, 57), (105, 106, 63, 59), (106, 107, 61, 63), (107, 104, 57, 61), (86, 87, 64, 83), (91, 88, 65, 82), (95, 92, 66, 81), (99, 96, 67, 80), (103, 100, 68, 79), (85, 86, 83, 78), (90, 91, 82, 77), (94, 95, 81, 76), (98, 99, 80, 75), (102, 103, 79, 74), (84, 85, 78, 73), (89, 90, 77, 72), (93, 94, 76, 71), (97, 98, 75, 70), (101, 102, 74, 69), (87, 84, 73, 64), (88, 89, 72, 65), (92, 93, 71, 66), (96, 97, 70, 67), (100, 101, 69, 68), (111, 108, 84, 87), (108, 109, 85, 84), (109, 110, 86, 85), (110, 111, 87, 86), (64, 73, 89, 88), (73, 78, 90, 89), (78, 83, 91, 90), (83, 64, 88, 91), (65, 72, 93, 92), (72, 77, 94, 93), (77, 82, 95, 94), (82, 65, 92, 95), (66, 71, 97, 96), (71, 76, 98, 97), (76, 81, 99, 98), (81, 66, 96, 99), (67, 70, 101, 100), (70, 75, 102, 101), (75, 80, 103, 102), (80, 67, 100, 103), (79, 68, 104, 107), (74, 79, 107, 106), (69, 74, 106, 105), (68, 69, 105, 104), (60, 56, 111, 110), (62, 60, 110, 109), (58, 62, 109, 108), (56, 58, 108, 111), (0, 2, 58, 56), (3, 1, 57, 59), (2, 6, 62, 58), (7, 3, 59, 63), (6, 4, 60, 62), (5, 7, 63, 61), (4, 0, 56, 60), (1, 5, 61, 57), (114, 115, 116, 164), (164, 116, 119, 165), (165, 119, 122, 166), (166, 122, 115, 114), (151, 134, 125, 124), (154, 135, 127, 126), (157, 136, 129, 128), (160, 137, 131, 130), (163, 138, 133, 132), (150, 139, 134, 151), (153, 140, 135, 154), (156, 141, 136, 157), (159, 142, 137, 160), (162, 143, 138, 163), (149, 144, 139, 150), (152, 145, 140, 153), (155, 146, 141, 156), (158, 147, 142, 159), (161, 148, 143, 162), (124, 125, 144, 149), (126, 127, 145, 152), (128, 129, 146, 155), (130, 131, 147, 158), (132, 133, 148, 161), (121, 123, 167, 113), (118, 120, 123, 121), (112, 117, 120, 118), (113, 167, 117, 112), (32, 35, 154, 126), (18, 23, 138, 143), (17, 22, 139, 144), (16, 21, 140, 145), (48, 51, 166, 114), (15, 20, 141, 146), (51, 50, 165, 166), (14, 19, 142, 147), (50, 49, 164, 165), (37, 36, 128, 155), (13, 18, 143, 148), (49, 48, 114, 164), (38, 37, 155, 156), (8, 17, 144, 125), (39, 38, 156, 157), (9, 16, 145, 127), (36, 39, 157, 128), (10, 15, 146, 129), (11, 14, 147, 131), (12, 13, 148, 133), (54, 55, 167, 123), (2, 0, 113, 112), (53, 54, 123, 120), (52, 53, 120, 117), (41, 40, 130, 158), (1, 3, 116, 115), (55, 52, 117, 167), (42, 41, 158, 159)])
me_cube_007.polygons.foreach_set('use_smooth', [True] * 168)
_uv = me_cube_007.uv_layers.new(name='UVMap')
_uv.uv.foreach_set('vector', [0.5417, 0.5, 0.5417, 0.75, 0.5417, 0.75, 0.5417, 0.5, 0.4539, 0.75, 0.4539, 0.5, 0.4539, 0.5, 0.4539, 0.75, 0.5, 0.5, 0.5, 0.75, 0.5, 0.75, 0.5, 0.5, 0.4539, 0.5, 0.4539, 0.25, 0.4539, 0.25, 0.4539, 0.5, 0.5782, 1.0, 0.5782, 0.75, 0.5782, 0.75, 0.5782, 1.0, 0.4583, 0.5, 0.4583, 0.75, 0.4583, 0.75, 0.4583, 0.5, 0.4539, 0.25, 0.4539, 0.0, 0.4539, 0.0, 0.4539, 0.25, 0.5782, 0.75, 0.5782, 0.5, 0.5782, 0.5, 0.5782, 0.75, 0.625, 0.75, 0.625, 1.0, 0.625, 1.0, 0.625, 0.75, 0.4167, 0.5, 0.4167, 0.75, 0.4167, 0.75, 0.4167, 0.5, 0.5782, 0.5, 0.5782, 0.25, 0.5782, 0.25, 0.5782, 0.5, 0.375, 1.0, 0.375, 0.75, 0.375, 0.75, 0.375, 1.0, 0.5833, 0.75, 0.5833, 1.0, 0.5833, 1.0, 0.5833, 0.75, 0.5782, 0.25, 0.5782, 0.0, 0.5782, 0.0, 0.5782, 0.25, 0.5417, 0.75, 0.5417, 1.0, 0.5417, 1.0, 0.5417, 0.75, 0.625, 0.5, 0.625, 0.75, 0.625, 0.75, 0.625, 0.5, 0.5, 0.75, 0.5, 1.0, 0.5, 1.0, 0.5, 0.75, 0.375, 0.75, 0.375, 0.5, 0.375, 0.5, 0.375, 0.75, 0.4583, 0.75, 0.4583, 1.0, 0.4583, 1.0, 0.4583, 0.75, 0.4115, 1.0, 0.4115, 0.75, 0.4115, 0.75, 0.4115, 1.0, 0.4167, 0.75, 0.4167, 1.0, 0.4167, 1.0, 0.4167, 0.75, 0.4115, 0.75, 0.4115, 0.5, 0.4115, 0.5, 0.4115, 0.75, 0.625, 0.25, 0.625, 0.5, 0.625, 0.5, 0.625, 0.25, 0.4115, 0.5, 0.4115, 0.25, 0.4115, 0.25, 0.4115, 0.5, 0.3805, 0.0, 0.4115, 0.0, 0.4115, 0.25, 0.3805, 0.25, 0.3805, 0.25, 0.4115, 0.25, 0.4115, 0.5, 0.3805, 0.5, 0.3805, 0.5, 0.4115, 0.5, 0.4115, 0.75, 0.3805, 0.75, 0.3805, 0.75, 0.4115, 0.75, 0.4115, 1.0, 0.3805, 1.0, 0.4167, 0.0, 0.4539, 0.0, 0.4539, 0.25, 0.4167, 0.25, 0.4167, 0.25, 0.4539, 0.25, 0.4539, 0.5, 0.4167, 0.5, 0.4167, 0.5, 0.4539, 0.5, 0.4539, 0.75, 0.4167, 0.75, 0.4167, 0.75, 0.4539, 0.75, 0.4539, 1.0, 0.4167, 1.0, 0.4583, 0.0, 0.496, 0.0, 0.496, 0.25, 0.4583, 0.25, 0.4583, 0.25, 0.496, 0.25, 0.496, 0.5, 0.4583, 0.5, 0.4583, 0.5, 0.496, 0.5, 0.496, 0.75, 0.4583, 0.75, 0.4583, 0.75, 0.496, 0.75, 0.496, 1.0, 0.4583, 1.0, 0.5, 0.0, 0.5369, 0.0, 0.5369, 0.25, 0.5, 0.25, 0.5, 0.25, 0.5369, 0.25, 0.5369, 0.5, 0.5, 0.5, 0.5, 0.5, 0.5369, 0.5, 0.5369, 0.75, 0.5, 0.75, 0.5, 0.75, 0.5369, 0.75, 0.5369, 1.0, 0.5, 1.0, 0.5417, 0.0, 0.5782, 0.0, 0.5782, 0.25, 0.5417, 0.25, 0.5417, 0.25, 0.5782, 0.25, 0.5782, 0.5, 0.5417, 0.5, 0.5417, 0.5, 0.5782, 0.5, 0.5782, 0.75, 0.5417, 0.75, 0.5417, 0.75, 0.5782, 0.75, 0.5782, 1.0, 0.5417, 1.0, 0.5833, 0.75, 0.6206, 0.75, 0.6206, 1.0, 0.5833, 1.0, 0.5833, 0.5, 0.6206, 0.5, 0.6206, 0.75, 0.5833, 0.75, 0.5833, 0.25, 0.6206, 0.25, 0.6206, 0.5, 0.5833, 0.5, 0.5833, 0.0, 0.6206, 0.0, 0.6206, 0.25, 0.5833, 0.25, 0.5369, 1.0, 0.5369, 0.75, 0.5369, 0.75, 0.5369, 1.0, 0.375, 0.5, 0.375, 0.25, 0.375, 0.25, 0.375, 0.5, 0.4115, 0.25, 0.4115, 0.0, 0.4115, 0.0, 0.4115, 0.25, 0.5369, 0.75, 0.5369, 0.5, 0.5369, 0.5, 0.5369, 0.75, 0.6206, 0.0, 0.6206, 0.25, 0.625, 0.25, 0.625, 0.0, 0.6206, 0.25, 0.6206, 0.5, 0.625, 0.5, 0.625, 0.25, 0.6206, 0.5, 0.6206, 0.75, 0.625, 0.75, 0.625, 0.5, 0.6206, 0.75, 0.6206, 1.0, 0.625, 1.0, 0.625, 0.75, 0.4115, 0.75, 0.4115, 1.0, 0.4167, 1.0, 0.4167, 0.75, 0.4539, 0.75, 0.4539, 1.0, 0.4583, 1.0, 0.4583, 0.75, 0.496, 0.75, 0.496, 1.0, 0.5, 1.0, 0.5, 0.75, 0.5369, 0.75, 0.5369, 1.0, 0.5417, 1.0, 0.5417, 0.75, 0.5782, 0.75, 0.5782, 1.0, 0.5833, 1.0, 0.5833, 0.75, 0.4115, 0.5, 0.4115, 0.75, 0.4167, 0.75, 0.4167, 0.5, 0.4539, 0.5, 0.4539, 0.75, 0.4583, 0.75, 0.4583, 0.5, 0.496, 0.5, 0.496, 0.75, 0.5, 0.75, 0.5, 0.5, 0.5369, 0.5, 0.5369, 0.75, 0.5417, 0.75, 0.5417, 0.5, 0.5782, 0.5, 0.5782, 0.75, 0.5833, 0.75, 0.5833, 0.5, 0.4115, 0.25, 0.4115, 0.5, 0.4167, 0.5, 0.4167, 0.25, 0.4539, 0.25, 0.4539, 0.5, 0.4583, 0.5, 0.4583, 0.25, 0.496, 0.25, 0.496, 0.5, 0.5, 0.5, 0.5, 0.25, 0.5369, 0.25, 0.5369, 0.5, 0.5417, 0.5, 0.5417, 0.25, 0.5782, 0.25, 0.5782, 0.5, 0.5833, 0.5, 0.5833, 0.25, 0.4115, 0.0, 0.4115, 0.25, 0.4167, 0.25, 0.4167, 0.0, 0.4539, 0.0, 0.4539, 0.25, 0.4583, 0.25, 0.4583, 0.0, 0.496, 0.0, 0.496, 0.25, 0.5, 0.25, 0.5, 0.0, 0.5369, 0.0, 0.5369, 0.25, 0.5417, 0.25, 0.5417, 0.0, 0.5782, 0.0, 0.5782, 0.25, 0.5833, 0.25, 0.5833, 0.0, 0.3805, 0.0, 0.3805, 0.25, 0.4115, 0.25, 0.4115, 0.0, 0.3805, 0.25, 0.3805, 0.5, 0.4115, 0.5, 0.4115, 0.25, 0.3805, 0.5, 0.3805, 0.75, 0.4115, 0.75, 0.4115, 0.5, 0.3805, 0.75, 0.3805, 1.0, 0.4115, 1.0, 0.4115, 0.75, 0.4167, 0.0, 0.4167, 0.25, 0.4539, 0.25, 0.4539, 0.0, 0.4167, 0.25, 0.4167, 0.5, 0.4539, 0.5, 0.4539, 0.25, 0.4167, 0.5, 0.4167, 0.75, 0.4539, 0.75, 0.4539, 0.5, 0.4167, 0.75, 0.4167, 1.0, 0.4539, 1.0, 0.4539, 0.75, 0.4583, 0.0, 0.4583, 0.25, 0.496, 0.25, 0.496, 0.0, 0.4583, 0.25, 0.4583, 0.5, 0.496, 0.5, 0.496, 0.25, 0.4583, 0.5, 0.4583, 0.75, 0.496, 0.75, 0.496, 0.5, 0.4583, 0.75, 0.4583, 1.0, 0.496, 1.0, 0.496, 0.75, 0.5, 0.0, 0.5, 0.25, 0.5369, 0.25, 0.5369, 0.0, 0.5, 0.25, 0.5, 0.5, 0.5369, 0.5, 0.5369, 0.25, 0.5, 0.5, 0.5, 0.75, 0.5369, 0.75, 0.5369, 0.5, 0.5, 0.75, 0.5, 1.0, 0.5369, 1.0, 0.5369, 0.75, 0.5417, 0.0, 0.5417, 0.25, 0.5782, 0.25, 0.5782, 0.0, 0.5417, 0.25, 0.5417, 0.5, 0.5782, 0.5, 0.5782, 0.25, 0.5417, 0.5, 0.5417, 0.75, 0.5782, 0.75, 0.5782, 0.5, 0.5417, 0.75, 0.5417, 1.0, 0.5782, 1.0, 0.5782, 0.75, 0.5833, 0.75, 0.5833, 1.0, 0.6206, 1.0, 0.6206, 0.75, 0.5833, 0.5, 0.5833, 0.75, 0.6206, 0.75, 0.6206, 0.5, 0.5833, 0.25, 0.5833, 0.5, 0.6206, 0.5, 0.6206, 0.25, 0.5833, 0.0, 0.5833, 0.25, 0.6206, 0.25, 0.6206, 0.0, 0.375, 0.75, 0.375, 1.0, 0.3805, 1.0, 0.3805, 0.75, 0.375, 0.5, 0.375, 0.75, 0.3805, 0.75, 0.3805, 0.5, 0.375, 0.25, 0.375, 0.5, 0.3805, 0.5, 0.3805, 0.25, 0.375, 0.0, 0.375, 0.25, 0.3805, 0.25, 0.3805, 0.0, 0.375, 0.0, 0.375, 0.25, 0.375, 0.25, 0.375, 0.0, 0.625, 0.25, 0.625, 0.0, 0.625, 0.0, 0.625, 0.25, 0.375, 0.25, 0.375, 0.5, 0.375, 0.5, 0.375, 0.25, 0.625, 0.5, 0.625, 0.25, 0.625, 0.25, 0.625, 0.5, 0.375, 0.5, 0.375, 0.75, 0.375, 0.75, 0.375, 0.5, 0.625, 0.75, 0.625, 0.5, 0.625, 0.5, 0.625, 0.75, 0.375, 0.75, 0.375, 1.0, 0.375, 1.0, 0.375, 0.75, 0.625, 1.0, 0.625, 0.75, 0.625, 0.75, 0.625, 1.0, 0.6206, 0.0, 0.625, 0.0, 0.625, 0.25, 0.6206, 0.25, 0.6206, 0.25, 0.625, 0.25, 0.625, 0.5, 0.6206, 0.5, 0.6206, 0.5, 0.625, 0.5, 0.625, 0.75, 0.6206, 0.75, 0.6206, 0.75, 0.625, 0.75, 0.625, 1.0, 0.6206, 1.0, 0.4115, 0.75, 0.4167, 0.75, 0.4167, 1.0, 0.4115, 1.0, 0.4539, 0.75, 0.4583, 0.75, 0.4583, 1.0, 0.4539, 1.0, 0.496, 0.75, 0.5, 0.75, 0.5, 1.0, 0.496, 1.0, 0.5369, 0.75, 0.5417, 0.75, 0.5417, 1.0, 0.5369, 1.0, 0.5782, 0.75, 0.5833, 0.75, 0.5833, 1.0, 0.5782, 1.0, 0.4115, 0.5, 0.4167, 0.5, 0.4167, 0.75, 0.4115, 0.75, 0.4539, 0.5, 0.4583, 0.5, 0.4583, 0.75, 0.4539, 0.75, 0.496, 0.5, 0.5, 0.5, 0.5, 0.75, 0.496, 0.75, 0.5369, 0.5, 0.5417, 0.5, 0.5417, 0.75, 0.5369, 0.75, 0.5782, 0.5, 0.5833, 0.5, 0.5833, 0.75, 0.5782, 0.75, 0.4115, 0.25, 0.4167, 0.25, 0.4167, 0.5, 0.4115, 0.5, 0.4539, 0.25, 0.4583, 0.25, 0.4583, 0.5, 0.4539, 0.5, 0.496, 0.25, 0.5, 0.25, 0.5, 0.5, 0.496, 0.5, 0.5369, 0.25, 0.5417, 0.25, 0.5417, 0.5, 0.5369, 0.5, 0.5782, 0.25, 0.5833, 0.25, 0.5833, 0.5, 0.5782, 0.5, 0.4115, 0.0, 0.4167, 0.0, 0.4167, 0.25, 0.4115, 0.25, 0.4539, 0.0, 0.4583, 0.0, 0.4583, 0.25, 0.4539, 0.25, 0.496, 0.0, 0.5, 0.0, 0.5, 0.25, 0.496, 0.25, 0.5369, 0.0, 0.5417, 0.0, 0.5417, 0.25, 0.5369, 0.25, 0.5782, 0.0, 0.5833, 0.0, 0.5833, 0.25, 0.5782, 0.25, 0.375, 0.75, 0.3805, 0.75, 0.3805, 1.0, 0.375, 1.0, 0.375, 0.5, 0.3805, 0.5, 0.3805, 0.75, 0.375, 0.75, 0.375, 0.25, 0.3805, 0.25, 0.3805, 0.5, 0.375, 0.5, 0.375, 0.0, 0.3805, 0.0, 0.3805, 0.25, 0.375, 0.25, 0.4539, 1.0, 0.4539, 0.75, 0.4539, 0.75, 0.4539, 1.0, 0.5833, 0.5, 0.5833, 0.75, 0.5833, 0.75, 0.5833, 0.5, 0.4167, 0.25, 0.4167, 0.5, 0.4167, 0.5, 0.4167, 0.25, 0.4583, 0.25, 0.4583, 0.5, 0.4583, 0.5, 0.4583, 0.25, 0.6206, 1.0, 0.6206, 0.75, 0.6206, 0.75, 0.6206, 1.0, 0.5, 0.25, 0.5, 0.5, 0.5, 0.5, 0.5, 0.25, 0.6206, 0.75, 0.6206, 0.5, 0.6206, 0.5, 0.6206, 0.75, 0.5417, 0.25, 0.5417, 0.5, 0.5417, 0.5, 0.5417, 0.25, 0.6206, 0.5, 0.6206, 0.25, 0.6206, 0.25, 0.6206, 0.5, 0.496, 0.25, 0.496, 0.0, 0.496, 0.0, 0.496, 0.25, 0.5833, 0.25, 0.5833, 0.5, 0.5833, 0.5, 0.5833, 0.25, 0.6206, 0.25, 0.6206, 0.0, 0.6206, 0.0, 0.6206, 0.25, 0.496, 0.5, 0.496, 0.25, 0.496, 0.25, 0.496, 0.5, 0.4167, 0.0, 0.4167, 0.25, 0.4167, 0.25, 0.4167, 0.0, 0.496, 0.75, 0.496, 0.5, 0.496, 0.5, 0.496, 0.75, 0.4583, 0.0, 0.4583, 0.25, 0.4583, 0.25, 0.4583, 0.0, 0.496, 1.0, 0.496, 0.75, 0.496, 0.75, 0.496, 1.0, 0.5, 0.0, 0.5, 0.25, 0.5, 0.25, 0.5, 0.0, 0.5417, 0.0, 0.5417, 0.25, 0.5417, 0.25, 0.5417, 0.0, 0.5833, 0.0, 0.5833, 0.25, 0.5833, 0.25, 0.5833, 0.0, 0.3805, 0.75, 0.3805, 1.0, 0.3805, 1.0, 0.3805, 0.75, 0.375, 0.25, 0.375, 0.0, 0.375, 0.0, 0.375, 0.25, 0.3805, 0.5, 0.3805, 0.75, 0.3805, 0.75, 0.3805, 0.5, 0.3805, 0.25, 0.3805, 0.5, 0.3805, 0.5, 0.3805, 0.25, 0.5369, 0.25, 0.5369, 0.0, 0.5369, 0.0, 0.5369, 0.25, 0.625, 0.0, 0.625, 0.25, 0.625, 0.25, 0.625, 0.0, 0.3805, 0.0, 0.3805, 0.25, 0.3805, 0.25, 0.3805, 0.0, 0.5369, 0.5, 0.5369, 0.25, 0.5369, 0.25, 0.5369, 0.5])
me_cube_007.materials.append(mat_material)
me_cube_007.use_remesh_fix_poles = True
me_cube_007.use_remesh_preserve_attributes = False
me_cube_007.update()
me_cube_008 = bpy.data.meshes.new('Cube.008')
me_cube_008.from_pydata([(-0.2162, -0.2162, -0.9713), (-0.2162, -0.2162, 0.9713), (-0.2162, 0.2162, -0.9713), (-0.2162, 0.2162, 0.9713), (0.2162, -0.2162, -0.9713), (0.2162, -0.2162, 0.9713), (0.2162, 0.2162, -0.9713), (0.2162, 0.2162, 0.9713)], [], [(0, 1, 3, 2), (2, 3, 7, 6), (6, 7, 5, 4), (4, 5, 1, 0), (2, 6, 4, 0), (7, 3, 1, 5)])
me_cube_008.polygons.foreach_set('use_smooth', [True] * 6)
_uv = me_cube_008.uv_layers.new(name='UVMap')
_uv.uv.foreach_set('vector', [0.375, 0.0, 0.625, 0.0, 0.625, 0.25, 0.375, 0.25, 0.375, 0.25, 0.625, 0.25, 0.625, 0.5, 0.375, 0.5, 0.375, 0.5, 0.625, 0.5, 0.625, 0.75, 0.375, 0.75, 0.375, 0.75, 0.625, 0.75, 0.625, 1.0, 0.375, 1.0, 0.125, 0.5, 0.375, 0.5, 0.375, 0.75, 0.125, 0.75, 0.625, 0.5, 0.875, 0.5, 0.875, 0.75, 0.625, 0.75])
me_cube_008.materials.append(mat_base)
me_cube_008.use_remesh_fix_poles = True
me_cube_008.use_remesh_preserve_attributes = False
me_cube_008.update()
me_cylinder_001 = bpy.data.meshes.new('Cylinder.001')
me_cylinder_001.from_pydata([(0.0, 1.638, -0.1708), (0.3196, 1.607, -0.1708), (0.6268, 1.513, -0.1708), (0.91, 1.362, -0.1708), (1.158, 1.158, -0.1708), (1.362, 0.91, -0.1708), (1.513, 0.6268, -0.1708), (1.607, 0.3196, -0.1708), (1.638, -7.16e-08, -0.1708), (1.607, -0.3196, -0.1708), (1.513, -0.6268, -0.1708), (1.362, -0.91, -0.1708), (1.158, -1.158, -0.1708), (0.91, -1.362, -0.1708), (0.6268, -1.513, -0.1708), (0.3196, -1.607, -0.1708), (-1.432e-07, -1.638, -0.1708), (-0.3196, -1.607, -0.1708), (-0.6268, -1.513, -0.1708), (-0.91, -1.362, -0.1708), (-1.158, -1.158, -0.1708), (-1.362, -0.91, -0.1708), (-1.513, -0.6268, -0.1708), (-1.607, -0.3196, -0.1708), (-1.638, 1.953e-08, -0.1708), (-1.607, 0.3196, -0.1708), (-1.513, 0.6268, -0.1708), (-1.362, 0.91, -0.1708), (-1.158, 1.158, -0.1708), (-0.91, 1.362, -0.1708), (-0.6268, 1.513, -0.1708), (-0.3196, 1.607, -0.1708), (-3.725e-08, 1.521, 0.1708), (0.0, 1.638, 0.054), (-2.293e-08, 1.566, 0.1619), (-1.083e-08, 1.604, 0.1366), (-2.794e-09, 1.629, 0.09869), (0.2967, 1.491, 0.1708), (0.3196, 1.607, 0.054), (0.3054, 1.535, 0.1619), (0.3129, 1.573, 0.1366), (0.3178, 1.598, 0.09869), (0.5819, 1.405, 0.1708), (0.6268, 1.513, 0.054), (0.5991, 1.446, 0.1619), (0.6137, 1.482, 0.1366), (0.6234, 1.505, 0.09869), (0.8448, 1.264, 0.1708), (0.91, 1.362, 0.054), (0.8698, 1.302, 0.1619), (0.8909, 1.333, 0.1366), (0.9051, 1.355, 0.09869), (1.075, 1.075, 0.1708), (1.158, 1.158, 0.054), (1.107, 1.107, 0.1619), (1.134, 1.134, 0.1366), (1.152, 1.152, 0.09869), (1.264, 0.8448, 0.1708), (1.362, 0.91, 0.054), (1.302, 0.8698, 0.1619), (1.333, 0.8909, 0.1366), (1.355, 0.9051, 0.09869), (1.405, 0.5819, 0.1708), (1.513, 0.6268, 0.054), (1.446, 0.5991, 0.1619), (1.482, 0.6137, 0.1366), (1.505, 0.6234, 0.09869), (1.491, 0.2967, 0.1708), (1.607, 0.3196, 0.054), (1.535, 0.3054, 0.1619), (1.573, 0.3129, 0.1366), (1.598, 0.3178, 0.09869), (1.521, -6.706e-08, 0.1708), (1.638, -7.16e-08, 0.054), (1.566, -6.88e-08, 0.1619), (1.604, -7.02e-08, 0.1366), (1.629, -7.125e-08, 0.09869), (1.491, -0.2967, 0.1708), (1.607, -0.3196, 0.054), (1.535, -0.3054, 0.1619), (1.573, -0.3129, 0.1366), (1.598, -0.3178, 0.09869), (1.405, -0.5819, 0.1708), (1.513, -0.6268, 0.054), (1.446, -0.5991, 0.1619), (1.482, -0.6137, 0.1366), (1.505, -0.6234, 0.09869), (1.264, -0.8448, 0.1708), (1.362, -0.91, 0.054), (1.302, -0.8698, 0.1619), (1.333, -0.8909, 0.1366), (1.355, -0.9051, 0.09869), (1.075, -1.075, 0.1708), (1.158, -1.158, 0.054), (1.107, -1.107, 0.1619), (1.134, -1.134, 0.1366), (1.152, -1.152, 0.09869), (0.8448, -1.264, 0.1708), (0.91, -1.362, 0.054), (0.8698, -1.302, 0.1619), (0.8909, -1.333, 0.1366), (0.9051, -1.355, 0.09869), (0.5819, -1.405, 0.1708), (0.6268, -1.513, 0.054), (0.5991, -1.446, 0.1619), (0.6137, -1.482, 0.1366), (0.6234, -1.505, 0.09869), (0.2967, -1.491, 0.1708), (0.3196, -1.607, 0.054), (0.3054, -1.535, 0.1619), (0.3129, -1.573, 0.1366), (0.3178, -1.598, 0.09869), (-1.295e-07, -1.521, 0.1708), (-1.432e-07, -1.638, 0.054), (-1.346e-07, -1.566, 0.1619), (-1.391e-07, -1.604, 0.1366), (-1.421e-07, -1.629, 0.09869), (-0.2967, -1.491, 0.1708), (-0.3196, -1.607, 0.054), (-0.3054, -1.535, 0.1619), (-0.3129, -1.573, 0.1366), (-0.3178, -1.598, 0.09869), (-0.5819, -1.405, 0.1708), (-0.6268, -1.513, 0.054), (-0.5991, -1.446, 0.1619), (-0.6137, -1.482, 0.1366), (-0.6234, -1.505, 0.09869), (-0.8448, -1.264, 0.1708), (-0.91, -1.362, 0.054), (-0.8698, -1.302, 0.1619), (-0.8909, -1.333, 0.1366), (-0.9051, -1.355, 0.09869), (-1.075, -1.075, 0.1708), (-1.158, -1.158, 0.054), (-1.107, -1.107, 0.1619), (-1.134, -1.134, 0.1366), (-1.152, -1.152, 0.09869), (-1.264, -0.8448, 0.1708), (-1.362, -0.91, 0.054), (-1.302, -0.8698, 0.1619), (-1.333, -0.8909, 0.1366), (-1.355, -0.9051, 0.09869), (-1.405, -0.5819, 0.1708), (-1.513, -0.6268, 0.054), (-1.446, -0.5991, 0.1619), (-1.482, -0.6137, 0.1366), (-1.505, -0.6234, 0.09869), (-1.491, -0.2967, 0.1708), (-1.607, -0.3196, 0.054), (-1.535, -0.3054, 0.1619), (-1.573, -0.3129, 0.1366), (-1.598, -0.3178, 0.09869), (-1.521, 1.863e-08, 0.1708), (-1.638, 1.953e-08, 0.054), (-1.566, 1.898e-08, 0.1619), (-1.604, 1.932e-08, 0.1366), (-1.629, 1.944e-08, 0.09869), (-1.491, 0.2967, 0.1708), (-1.607, 0.3196, 0.054), (-1.535, 0.3054, 0.1619), (-1.573, 0.3129, 0.1366), (-1.598, 0.3178, 0.09869), (-1.405, 0.5819, 0.1708), (-1.513, 0.6268, 0.054), (-1.446, 0.5991, 0.1619), (-1.482, 0.6137, 0.1366), (-1.505, 0.6234, 0.09869), (-1.264, 0.8448, 0.1708), (-1.362, 0.91, 0.054), (-1.302, 0.8698, 0.1619), (-1.333, 0.8909, 0.1366), (-1.355, 0.9051, 0.09869), (-1.075, 1.075, 0.1708), (-1.158, 1.158, 0.054), (-1.107, 1.107, 0.1619), (-1.134, 1.134, 0.1366), (-1.152, 1.152, 0.09869), (-0.8448, 1.264, 0.1708), (-0.91, 1.362, 0.054), (-0.8698, 1.302, 0.1619), (-0.8909, 1.333, 0.1366), (-0.9051, 1.355, 0.09869), (-0.5819, 1.405, 0.1708), (-0.6268, 1.513, 0.054), (-0.5991, 1.446, 0.1619), (-0.6137, 1.482, 0.1366), (-0.6234, 1.505, 0.09869), (-0.2967, 1.491, 0.1708), (-0.3196, 1.607, 0.054), (-0.3054, 1.535, 0.1619), (-0.3129, 1.573, 0.1366), (-0.3178, 1.598, 0.09869)], [], [(31, 188, 33, 0), (2, 43, 48, 3), (3, 48, 53, 4), (4, 53, 58, 5), (5, 58, 63, 6), (6, 63, 68, 7), (7, 68, 73, 8), (8, 73, 78, 9), (9, 78, 83, 10), (10, 83, 88, 11), (11, 88, 93, 12), (12, 93, 98, 13), (13, 98, 103, 14), (14, 103, 108, 15), (15, 108, 113, 16), (16, 113, 118, 17), (17, 118, 123, 18), (18, 123, 128, 19), (19, 128, 133, 20), (20, 133, 138, 21), (21, 138, 143, 22), (22, 143, 148, 23), (23, 148, 153, 24), (24, 153, 158, 25), (25, 158, 163, 26), (26, 163, 168, 27), (27, 168, 173, 28), (28, 173, 178, 29), (29, 178, 183, 30), (30, 183, 188, 31), (0, 33, 38, 1), (1, 38, 43, 2), (0, 1, 2, 3, 4, 5, 6, 7, 8, 9, 10, 11, 12, 13, 14, 15, 16, 17, 18, 19, 20, 21, 22, 23, 24, 25, 26, 27, 28, 29, 30, 31), (38, 33, 36, 41), (41, 36, 35, 40), (40, 35, 34, 39), (39, 34, 32, 37), (43, 38, 41, 46), (46, 41, 40, 45), (45, 40, 39, 44), (44, 39, 37, 42), (48, 43, 46, 51), (51, 46, 45, 50), (50, 45, 44, 49), (49, 44, 42, 47), (53, 48, 51, 56), (56, 51, 50, 55), (55, 50, 49, 54), (54, 49, 47, 52), (58, 53, 56, 61), (61, 56, 55, 60), (60, 55, 54, 59), (59, 54, 52, 57), (63, 58, 61, 66), (66, 61, 60, 65), (65, 60, 59, 64), (64, 59, 57, 62), (68, 63, 66, 71), (71, 66, 65, 70), (70, 65, 64, 69), (69, 64, 62, 67), (73, 68, 71, 76), (76, 71, 70, 75), (75, 70, 69, 74), (74, 69, 67, 72), (78, 73, 76, 81), (81, 76, 75, 80), (80, 75, 74, 79), (79, 74, 72, 77), (83, 78, 81, 86), (86, 81, 80, 85), (85, 80, 79, 84), (84, 79, 77, 82), (88, 83, 86, 91), (91, 86, 85, 90), (90, 85, 84, 89), (89, 84, 82, 87), (93, 88, 91, 96), (96, 91, 90, 95), (95, 90, 89, 94), (94, 89, 87, 92), (98, 93, 96, 101), (101, 96, 95, 100), (100, 95, 94, 99), (99, 94, 92, 97), (103, 98, 101, 106), (106, 101, 100, 105), (105, 100, 99, 104), (104, 99, 97, 102), (108, 103, 106, 111), (111, 106, 105, 110), (110, 105, 104, 109), (109, 104, 102, 107), (113, 108, 111, 116), (116, 111, 110, 115), (115, 110, 109, 114), (114, 109, 107, 112), (118, 113, 116, 121), (121, 116, 115, 120), (120, 115, 114, 119), (119, 114, 112, 117), (123, 118, 121, 126), (126, 121, 120, 125), (125, 120, 119, 124), (124, 119, 117, 122), (128, 123, 126, 131), (131, 126, 125, 130), (130, 125, 124, 129), (129, 124, 122, 127), (133, 128, 131, 136), (136, 131, 130, 135), (135, 130, 129, 134), (134, 129, 127, 132), (138, 133, 136, 141), (141, 136, 135, 140), (140, 135, 134, 139), (139, 134, 132, 137), (143, 138, 141, 146), (146, 141, 140, 145), (145, 140, 139, 144), (144, 139, 137, 142), (148, 143, 146, 151), (151, 146, 145, 150), (150, 145, 144, 149), (149, 144, 142, 147), (153, 148, 151, 156), (156, 151, 150, 155), (155, 150, 149, 154), (154, 149, 147, 152), (158, 153, 156, 161), (161, 156, 155, 160), (160, 155, 154, 159), (159, 154, 152, 157), (163, 158, 161, 166), (166, 161, 160, 165), (165, 160, 159, 164), (164, 159, 157, 162), (168, 163, 166, 171), (171, 166, 165, 170), (170, 165, 164, 169), (169, 164, 162, 167), (173, 168, 171, 176), (176, 171, 170, 175), (175, 170, 169, 174), (174, 169, 167, 172), (178, 173, 176, 181), (181, 176, 175, 180), (180, 175, 174, 179), (179, 174, 172, 177), (183, 178, 181, 186), (186, 181, 180, 185), (185, 180, 179, 184), (184, 179, 177, 182), (188, 183, 186, 191), (191, 186, 185, 190), (190, 185, 184, 189), (189, 184, 182, 187), (33, 188, 191, 36), (36, 191, 190, 35), (35, 190, 189, 34), (34, 189, 187, 32), (37, 32, 187, 182, 177, 172, 167, 162, 157, 152, 147, 142, 137, 132, 127, 122, 117, 112, 107, 102, 97, 92, 87, 82, 77, 72, 67, 62, 57, 52, 47, 42)])
me_cylinder_001.polygons.foreach_set('use_smooth', [True] * 162)
_uv = me_cylinder_001.uv_layers.new(name='UVMap')
_uv.uv.foreach_set('vector', [0.03125, 0.5, 0.03125, 0.829, 0.0, 0.829, 0.0, 0.5, 0.9375, 0.5, 0.9375, 0.829, 0.9062, 0.829, 0.9062, 0.5, 0.9062, 0.5, 0.9062, 0.829, 0.875, 0.829, 0.875, 0.5, 0.875, 0.5, 0.875, 0.829, 0.8438, 0.829, 0.8438, 0.5, 0.8438, 0.5, 0.8438, 0.829, 0.8125, 0.829, 0.8125, 0.5, 0.8125, 0.5, 0.8125, 0.829, 0.7812, 0.829, 0.7812, 0.5, 0.7812, 0.5, 0.7812, 0.829, 0.75, 0.829, 0.75, 0.5, 0.75, 0.5, 0.75, 0.829, 0.7188, 0.829, 0.7188, 0.5, 0.7188, 0.5, 0.7188, 0.829, 0.6875, 0.829, 0.6875, 0.5, 0.6875, 0.5, 0.6875, 0.829, 0.6562, 0.829, 0.6562, 0.5, 0.6562, 0.5, 0.6562, 0.829, 0.625, 0.829, 0.625, 0.5, 0.625, 0.5, 0.625, 0.829, 0.5938, 0.829, 0.5938, 0.5, 0.5938, 0.5, 0.5938, 0.829, 0.5625, 0.829, 0.5625, 0.5, 0.5625, 0.5, 0.5625, 0.829, 0.5312, 0.829, 0.5312, 0.5, 0.5312, 0.5, 0.5312, 0.829, 0.5, 0.829, 0.5, 0.5, 0.5, 0.5, 0.5, 0.829, 0.4688, 0.829, 0.4688, 0.5, 0.4688, 0.5, 0.4688, 0.829, 0.4375, 0.829, 0.4375, 0.5, 0.4375, 0.5, 0.4375, 0.829, 0.4062, 0.829, 0.4062, 0.5, 0.4062, 0.5, 0.4062, 0.829, 0.375, 0.829, 0.375, 0.5, 0.375, 0.5, 0.375, 0.829, 0.3438, 0.829, 0.3438, 0.5, 0.3438, 0.5, 0.3438, 0.829, 0.3125, 0.829, 0.3125, 0.5, 0.3125, 0.5, 0.3125, 0.829, 0.2812, 0.829, 0.2812, 0.5, 0.2812, 0.5, 0.2812, 0.829, 0.25, 0.829, 0.25, 0.5, 0.25, 0.5, 0.25, 0.829, 0.2187, 0.829, 0.2188, 0.5, 0.2188, 0.5, 0.2188, 0.829, 0.1875, 0.829, 0.1875, 0.5, 0.1875, 0.5, 0.1875, 0.829, 0.1562, 0.829, 0.1562, 0.5, 0.1562, 0.5, 0.1562, 0.829, 0.125, 0.829, 0.125, 0.5, 0.125, 0.5, 0.125, 0.829, 0.09375, 0.829, 0.09375, 0.5, 0.09375, 0.5, 0.09375, 0.829, 0.0625, 0.829, 0.0625, 0.5, 0.0625, 0.5, 0.0625, 0.829, 0.03125, 0.829, 0.03125, 0.5, 1.0, 0.5, 1.0, 0.829, 0.9688, 0.829, 0.9688, 0.5, 0.9688, 0.5, 0.9688, 0.829, 0.9375, 0.829, 0.9375, 0.5, 0.75, 0.49, 0.7968, 0.4854, 0.8418, 0.4717, 0.8833, 0.4496, 0.9197, 0.4197, 0.9496, 0.3833, 0.9717, 0.3418, 0.9854, 0.2968, 0.99, 0.25, 0.9854, 0.2032, 0.9717, 0.1582, 0.9496, 0.1167, 0.9197, 0.08029, 0.8833, 0.05045, 0.8418, 0.02827, 0.7968, 0.01461, 0.75, 0.01, 0.7032, 0.01461, 0.6582, 0.02827, 0.6167, 0.05045, 0.5803, 0.08029, 0.5504, 0.1167, 0.5283, 0.1582, 0.5146, 0.2032, 0.51, 0.25, 0.5146, 0.2968, 0.5283, 0.3418, 0.5504, 0.3833, 0.5803, 0.4197, 0.6167, 0.4496, 0.6582, 0.4717, 0.7032, 0.4854, 0.9688, 0.829, 1.0, 0.829, 0.9999, 0.8945, 0.9688, 0.8945, 0.9688, 0.8945, 0.9999, 0.8945, 0.9997, 1.0, 0.9691, 1.0, 0.2963, 0.4854, 0.2505, 0.49, 0.25, 0.4794, 0.2948, 0.475, 0.2948, 0.475, 0.25, 0.4794, 0.25, 0.4728, 0.2935, 0.4685, 0.9375, 0.829, 0.9688, 0.829, 0.9687, 0.8945, 0.9376, 0.8945, 0.9376, 0.8945, 0.9687, 0.8945, 0.9684, 1.0, 0.9378, 1.0, 0.3414, 0.4719, 0.2973, 0.4852, 0.2948, 0.475, 0.3378, 0.4619, 0.3378, 0.4619, 0.2948, 0.475, 0.2935, 0.4685, 0.3353, 0.4558, 0.9062, 0.829, 0.9375, 0.829, 0.9374, 0.8945, 0.9063, 0.8945, 0.9063, 0.8945, 0.9374, 0.8945, 0.9372, 1.0, 0.9066, 1.0, 0.3829, 0.4498, 0.3423, 0.4715, 0.3378, 0.4619, 0.3774, 0.4407, 0.3774, 0.4407, 0.3378, 0.4619, 0.3353, 0.4558, 0.3738, 0.4353, 0.875, 0.829, 0.9062, 0.829, 0.9062, 0.8945, 0.8751, 0.8945, 0.8751, 0.8945, 0.9062, 0.8945, 0.9059, 1.0, 0.8753, 1.0, 0.4193, 0.42, 0.3837, 0.4492, 0.3774, 0.4407, 0.4122, 0.4122, 0.4122, 0.4122, 0.3774, 0.4407, 0.3738, 0.4353, 0.4075, 0.4075, 0.8438, 0.829, 0.875, 0.829, 0.8749, 0.8945, 0.8438, 0.8945, 0.8438, 0.8945, 0.8749, 0.8945, 0.8747, 1.0, 0.8441, 1.0, 0.4492, 0.3837, 0.42, 0.4193, 0.4122, 0.4122, 0.4407, 0.3774, 0.4407, 0.3774, 0.4122, 0.4122, 0.4075, 0.4075, 0.4353, 0.3738, 0.8125, 0.829, 0.8438, 0.829, 0.8437, 0.8945, 0.8126, 0.8945, 0.8126, 0.8945, 0.8437, 0.8945, 0.8434, 1.0, 0.8128, 1.0, 0.4715, 0.3423, 0.4498, 0.3829, 0.4407, 0.3774, 0.4619, 0.3378, 0.4619, 0.3378, 0.4407, 0.3774, 0.4353, 0.3738, 0.4558, 0.3353, 0.7812, 0.829, 0.8125, 0.829, 0.8124, 0.8945, 0.7813, 0.8945, 0.7813, 0.8945, 0.8124, 0.8945, 0.8122, 1.0, 0.7816, 1.0, 0.4852, 0.2973, 0.4719, 0.3414, 0.4619, 0.3378, 0.475, 0.2948, 0.475, 0.2948, 0.4619, 0.3378, 0.4558, 0.3353, 0.4685, 0.2935, 0.75, 0.829, 0.7812, 0.829, 0.7812, 0.8945, 0.7501, 0.8945, 0.7501, 0.8945, 0.7812, 0.8945, 0.7809, 1.0, 0.7503, 1.0, 0.49, 0.2505, 0.4854, 0.2963, 0.475, 0.2948, 0.4794, 0.25, 0.4794, 0.25, 0.475, 0.2948, 0.4685, 0.2935, 0.4728, 0.25, 0.7188, 0.829, 0.75, 0.829, 0.7499, 0.8945, 0.7188, 0.8945, 0.7188, 0.8945, 0.7499, 0.8945, 0.7497, 1.0, 0.7191, 1.0, 0.4854, 0.2037, 0.49, 0.2495, 0.4794, 0.25, 0.475, 0.2052, 0.475, 0.2052, 0.4794, 0.25, 0.4728, 0.25, 0.4685, 0.2065, 0.6875, 0.829, 0.7188, 0.829, 0.7187, 0.8945, 0.6876, 0.8945, 0.6876, 0.8945, 0.7187, 0.8945, 0.7184, 1.0, 0.6878, 1.0, 0.4719, 0.1586, 0.4852, 0.2027, 0.475, 0.2052, 0.4619, 0.1622, 0.4619, 0.1622, 0.475, 0.2052, 0.4685, 0.2065, 0.4558, 0.1647, 0.6562, 0.829, 0.6875, 0.829, 0.6874, 0.8945, 0.6563, 0.8945, 0.6563, 0.8945, 0.6874, 0.8945, 0.6872, 1.0, 0.6566, 1.0, 0.4498, 0.1171, 0.4715, 0.1577, 0.4619, 0.1622, 0.4407, 0.1226, 0.4407, 0.1226, 0.4619, 0.1622, 0.4558, 0.1647, 0.4353, 0.1262, 0.625, 0.829, 0.6562, 0.829, 0.6562, 0.8945, 0.6251, 0.8945, 0.6251, 0.8945, 0.6562, 0.8945, 0.6559, 1.0, 0.6253, 1.0, 0.42, 0.08068, 0.4492, 0.1163, 0.4407, 0.1226, 0.4122, 0.0878, 0.4122, 0.0878, 0.4407, 0.1226, 0.4353, 0.1262, 0.4075, 0.09245, 0.5938, 0.829, 0.625, 0.829, 0.6249, 0.8945, 0.5938, 0.8945, 0.5938, 0.8945, 0.6249, 0.8945, 0.6247, 1.0, 0.5941, 1.0, 0.3837, 0.05076, 0.4193, 0.07998, 0.4122, 0.0878, 0.3774, 0.05927, 0.3774, 0.05927, 0.4122, 0.0878, 0.4075, 0.09245, 0.3738, 0.06474, 0.5625, 0.829, 0.5938, 0.829, 0.5937, 0.8945, 0.5626, 0.8945, 0.5626, 0.8945, 0.5937, 0.8945, 0.5934, 1.0, 0.5628, 1.0, 0.3423, 0.0285, 0.3829, 0.05021, 0.3774, 0.05927, 0.3378, 0.03808, 0.3378, 0.03808, 0.3774, 0.05927, 0.3738, 0.06474, 0.3353, 0.04416, 0.5312, 0.829, 0.5625, 0.829, 0.5624, 0.8945, 0.5313, 0.8945, 0.5313, 0.8945, 0.5624, 0.8945, 0.5622, 1.0, 0.5316, 1.0, 0.2973, 0.01475, 0.3414, 0.02813, 0.3378, 0.03808, 0.2948, 0.02502, 0.2948, 0.02502, 0.3378, 0.03808, 0.3353, 0.04416, 0.2935, 0.03148, 0.5, 0.829, 0.5312, 0.829, 0.5312, 0.8945, 0.5001, 0.8945, 0.5001, 0.8945, 0.5312, 0.8945, 0.5309, 1.0, 0.5003, 1.0, 0.2505, 0.01005, 0.2963, 0.01456, 0.2948, 0.02502, 0.25, 0.02061, 0.25, 0.02061, 0.2948, 0.02502, 0.2935, 0.03148, 0.25, 0.0272, 0.4688, 0.829, 0.5, 0.829, 0.4999, 0.8945, 0.4688, 0.8945, 0.4688, 0.8945, 0.4999, 0.8945, 0.4997, 1.0, 0.4691, 1.0, 0.2037, 0.01456, 0.2495, 0.01005, 0.25, 0.02061, 0.2052, 0.02502, 0.2052, 0.02502, 0.25, 0.02061, 0.25, 0.0272, 0.2065, 0.03148, 0.4375, 0.829, 0.4688, 0.829, 0.4687, 0.8945, 0.4376, 0.8945, 0.4376, 0.8945, 0.4687, 0.8945, 0.4684, 1.0, 0.4378, 1.0, 0.1586, 0.02813, 0.2027, 0.01475, 0.2052, 0.02502, 0.1622, 0.03808, 0.1622, 0.03808, 0.2052, 0.02502, 0.2065, 0.03148, 0.1647, 0.04416, 0.4062, 0.829, 0.4375, 0.829, 0.4374, 0.8945, 0.4063, 0.8945, 0.4063, 0.8945, 0.4374, 0.8945, 0.4372, 1.0, 0.4066, 1.0, 0.1171, 0.05021, 0.1577, 0.0285, 0.1622, 0.03808, 0.1226, 0.05927, 0.1226, 0.05927, 0.1622, 0.03808, 0.1647, 0.04416, 0.1262, 0.06474, 0.375, 0.829, 0.4062, 0.829, 0.4062, 0.8945, 0.3751, 0.8945, 0.3751, 0.8945, 0.4062, 0.8945, 0.4059, 1.0, 0.3753, 1.0, 0.08068, 0.07998, 0.1163, 0.05076, 0.1226, 0.05927, 0.0878, 0.0878, 0.0878, 0.0878, 0.1226, 0.05927, 0.1262, 0.06474, 0.09245, 0.09245, 0.3438, 0.829, 0.375, 0.829, 0.3749, 0.8945, 0.3438, 0.8945, 0.3438, 0.8945, 0.3749, 0.8945, 0.3747, 1.0, 0.3441, 1.0, 0.05076, 0.1163, 0.07998, 0.08068, 0.0878, 0.0878, 0.05927, 0.1226, 0.05927, 0.1226, 0.0878, 0.0878, 0.09245, 0.09245, 0.06474, 0.1262, 0.3125, 0.829, 0.3438, 0.829, 0.3437, 0.8945, 0.3126, 0.8945, 0.3126, 0.8945, 0.3437, 0.8945, 0.3434, 1.0, 0.3128, 1.0, 0.0285, 0.1577, 0.05021, 0.1171, 0.05927, 0.1226, 0.03808, 0.1622, 0.03808, 0.1622, 0.05927, 0.1226, 0.06474, 0.1262, 0.04416, 0.1647, 0.2812, 0.829, 0.3125, 0.829, 0.3124, 0.8945, 0.2813, 0.8945, 0.2813, 0.8945, 0.3124, 0.8945, 0.3122, 1.0, 0.2816, 1.0, 0.01475, 0.2027, 0.02813, 0.1586, 0.03808, 0.1622, 0.02502, 0.2052, 0.02502, 0.2052, 0.03808, 0.1622, 0.04416, 0.1647, 0.03148, 0.2065, 0.25, 0.829, 0.2812, 0.829, 0.2812, 0.8945, 0.2501, 0.8945, 0.2501, 0.8945, 0.2812, 0.8945, 0.2809, 1.0, 0.2503, 1.0, 0.01005, 0.2495, 0.01456, 0.2037, 0.02502, 0.2052, 0.02061, 0.25, 0.02061, 0.25, 0.02502, 0.2052, 0.03148, 0.2065, 0.0272, 0.25, 0.2187, 0.829, 0.25, 0.829, 0.2499, 0.8945, 0.2188, 0.8945, 0.2188, 0.8945, 0.2499, 0.8945, 0.2497, 1.0, 0.2191, 1.0, 0.01456, 0.2963, 0.01005, 0.2505, 0.02061, 0.25, 0.02502, 0.2948, 0.02502, 0.2948, 0.02061, 0.25, 0.0272, 0.25, 0.03148, 0.2935, 0.1875, 0.829, 0.2188, 0.829, 0.2187, 0.8945, 0.1876, 0.8945, 0.1876, 0.8945, 0.2187, 0.8945, 0.2184, 1.0, 0.1878, 1.0, 0.02813, 0.3414, 0.01475, 0.2973, 0.02502, 0.2948, 0.03808, 0.3378, 0.03808, 0.3378, 0.02502, 0.2948, 0.03148, 0.2935, 0.04416, 0.3353, 0.1562, 0.829, 0.1875, 0.829, 0.1874, 0.8945, 0.1563, 0.8945, 0.1563, 0.8945, 0.1874, 0.8945, 0.1872, 1.0, 0.1566, 1.0, 0.05021, 0.3829, 0.0285, 0.3423, 0.03808, 0.3378, 0.05927, 0.3774, 0.05927, 0.3774, 0.03808, 0.3378, 0.04416, 0.3353, 0.06474, 0.3738, 0.125, 0.829, 0.1562, 0.829, 0.1562, 0.8945, 0.1251, 0.8945, 0.1251, 0.8945, 0.1562, 0.8945, 0.1559, 1.0, 0.1253, 1.0, 0.07998, 0.4193, 0.05076, 0.3837, 0.05927, 0.3774, 0.0878, 0.4122, 0.0878, 0.4122, 0.05927, 0.3774, 0.06474, 0.3738, 0.09245, 0.4075, 0.09375, 0.829, 0.125, 0.829, 0.1249, 0.8945, 0.09384, 0.8945, 0.09384, 0.8945, 0.1249, 0.8945, 0.1247, 1.0, 0.09408, 1.0, 0.1163, 0.4492, 0.08068, 0.42, 0.0878, 0.4122, 0.1226, 0.4407, 0.1226, 0.4407, 0.0878, 0.4122, 0.09245, 0.4075, 0.1262, 0.4353, 0.0625, 0.829, 0.09375, 0.829, 0.09366, 0.8945, 0.06259, 0.8945, 0.06259, 0.8945, 0.09366, 0.8945, 0.09342, 1.0, 0.06283, 1.0, 0.1577, 0.4715, 0.1171, 0.4498, 0.1226, 0.4407, 0.1622, 0.4619, 0.1622, 0.4619, 0.1226, 0.4407, 0.1262, 0.4353, 0.1647, 0.4558, 0.03125, 0.829, 0.0625, 0.829, 0.06241, 0.8945, 0.03134, 0.8945, 0.03134, 0.8945, 0.06241, 0.8945, 0.06217, 1.0, 0.03158, 1.0, 0.2027, 0.4852, 0.1586, 0.4719, 0.1622, 0.4619, 0.2052, 0.475, 0.2052, 0.475, 0.1622, 0.4619, 0.1647, 0.4558, 0.2065, 0.4685, 0.0, 0.829, 0.03125, 0.829, 0.03116, 0.8945, 8.522e-05, 0.8945, 8.522e-05, 0.8945, 0.03116, 0.8945, 0.03092, 1.0, 0.0003279, 1.0, 0.2495, 0.49, 0.2037, 0.4854, 0.2052, 0.475, 0.25, 0.4794, 0.25, 0.4794, 0.2052, 0.475, 0.2065, 0.4685, 0.25, 0.4728, 0.2935, 0.4685, 0.25, 0.4728, 0.2065, 0.4685, 0.1647, 0.4558, 0.1262, 0.4353, 0.09245, 0.4075, 0.06474, 0.3738, 0.04416, 0.3353, 0.03148, 0.2935, 0.0272, 0.25, 0.03148, 0.2065, 0.04416, 0.1647, 0.06474, 0.1262, 0.09245, 0.09245, 0.1262, 0.06474, 0.1647, 0.04416, 0.2065, 0.03148, 0.25, 0.0272, 0.2935, 0.03148, 0.3353, 0.04416, 0.3738, 0.06474, 0.4075, 0.09245, 0.4353, 0.1262, 0.4558, 0.1647, 0.4685, 0.2065, 0.4728, 0.25, 0.4685, 0.2935, 0.4558, 0.3353, 0.4353, 0.3738, 0.4075, 0.4075, 0.3738, 0.4353, 0.3353, 0.4558])
me_cylinder_001.materials.append(mat_base)
me_cylinder_001.use_remesh_fix_poles = True
me_cylinder_001.use_remesh_preserve_attributes = False
me_cylinder_001.update()
me_plane_007 = bpy.data.meshes.new('Plane.007')
me_plane_007.from_pydata([(-1.0, -1.0, 0.0), (1.0, -1.0, 0.0), (-1.0, 1.0, 0.0), (1.0, 1.0, 0.0)], [], [(0, 1, 3, 2)])
_uv = me_plane_007.uv_layers.new(name='UVMap')
_uv.uv.foreach_set('vector', [0.0, 0.0, 1.0, 0.0, 1.0, 1.0, 0.0, 1.0])
me_plane_007.materials.append(mat_material_001)
me_plane_007.use_remesh_fix_poles = True
me_plane_007.use_remesh_preserve_attributes = False
me_plane_007.update()

# ---- objects
ob_ground = bpy.data.objects.new('ground', me_plane_006)
ob_cube = bpy.data.objects.new('Cube', me_cube_009)
ob_curved_shade = bpy.data.objects.new('curved shade', me_cube_003)
ob_plane = bpy.data.objects.new('Plane', me_plane)
ob_cube_001 = bpy.data.objects.new('Cube.001', me_cube_004)
ob_plane_002 = bpy.data.objects.new('Plane.002', me_plane_002)
ob_plane_003 = bpy.data.objects.new('Plane.003', me_plane_003)
ob_plane_004 = bpy.data.objects.new('Plane.004', me_plane_004)
ob_vertical_shade = bpy.data.objects.new('vertical_shade', me_cube_007)
ob_cube_002 = bpy.data.objects.new('Cube.002', me_cube_008)
ob_cylinder = bpy.data.objects.new('Cylinder', me_cylinder_001)
ob_light = bpy.data.objects.new('light', me_plane_007)

# ---- transforms, parenting, visibility, modifiers, constraints
ob_ground.location = (0.0, 0.0, 5.611)
ob_ground.scale = (0.8516, 0.8516, 0.8516)
ob_cube.location = (0.0, -3.768, 6.263)
ob_cube.rotation_euler = (-0.358, -0.0, 0.0)
_m = ob_cube.modifiers.new('Bevel', 'BEVEL')
_m.width = 0.2
_m.width_pct = 0.2
_m.segments = 2
ob_curved_shade.location = (0.0, 0.0, 3.8)
_m = ob_curved_shade.modifiers.new('Bevel', 'BEVEL')
_m.segments = 4
_m.angle_limit = 0.8727
_m = ob_curved_shade.modifiers.new('Auto Smooth', 'NODES')
_m.node_group = ng_auto_smooth
_gi = [s.identifier for s in ng_auto_smooth.interface.items_tree if s.item_type == 'SOCKET' and s.in_out == 'INPUT']
_m[_gi[1]] = 0.5236  # Angle
ob_plane.location = (0.0, 0.0, 3.8)
ob_plane.scale = (0.6705, 0.6705, 0.6705)
ob_cube_001.location = (0.0, 0.0, -1.435)
_m = ob_cube_001.modifiers.new('Bevel', 'BEVEL')
_m.width = 0.04
_m.width_pct = 0.04
_m.segments = 2
_m = ob_cube_001.modifiers.new('Auto Smooth', 'NODES')
_m.node_group = ng_auto_smooth
_gi = [s.identifier for s in ng_auto_smooth.interface.items_tree if s.item_type == 'SOCKET' and s.in_out == 'INPUT']
_m[_gi[1]] = 0.5236  # Angle
ob_plane_002.location = (0.0, 0.0, 3.47)
ob_plane_002.scale = (0.9036, 0.9036, 0.9036)
ob_plane_003.location = (0.0, 0.0, 3.192)
ob_plane_003.scale = (1.101, 1.101, 1.101)
ob_plane_004.location = (-0.0647, 5.998e-08, 2.746)
ob_plane_004.scale = (1.556, 1.556, 1.556)
ob_vertical_shade.location = (0.0, 0.0, 5.442)
_m = ob_vertical_shade.modifiers.new('Bevel', 'BEVEL')
_m.width = 0.02
_m.width_pct = 0.02
_m.segments = 3
ob_cube_002.parent = ob_vertical_shade
ob_cube_002.matrix_parent_inverse = Matrix(((1.0, -0.0, 0.0, -0.0), (-0.0, 1.0, -0.0, 0.0), (0.0, -0.0, 1.0, -5.442), (-0.0, 0.0, -0.0, 1.0)))
ob_cube_002.location = (0.0, 0.0, 1.103)
_m = ob_cube_002.modifiers.new('Bevel', 'BEVEL')
ob_cylinder.parent = ob_vertical_shade
ob_cylinder.matrix_parent_inverse = Matrix(((1.0, -0.0, 0.0, -0.0), (-0.0, 1.0, -0.0, 0.0), (0.0, -0.0, 1.0, -5.442), (-0.0, 0.0, -0.0, 1.0)))
ob_cylinder.location = (0.0, 0.0, 0.1533)
ob_cylinder.scale = (0.7482, 0.7482, 1.0)
ob_light.parent = ob_vertical_shade
ob_light.matrix_parent_inverse = Matrix(((1.0, -0.0, 0.0, -0.0), (-0.0, 1.0, -0.0, 0.0), (0.0, -0.0, 1.0, -5.442), (-0.0, 0.0, -0.0, 1.0)))
ob_light.location = (0.0, 0.0, 5.438)
ob_light.scale = (0.7118, 0.7118, 0.7118)

# ---- collection membership
scene.collection.objects.link(ob_ground)
scene.collection.objects.link(ob_cube)
col_curved.objects.link(ob_curved_shade)
col_curved.objects.link(ob_plane)
col_curved.objects.link(ob_cube_001)
col_curved.objects.link(ob_plane_002)
col_curved.objects.link(ob_plane_003)
col_curved.objects.link(ob_plane_004)
col_vertical.objects.link(ob_vertical_shade)
col_vertical.objects.link(ob_cube_002)
col_vertical.objects.link(ob_cylinder)
col_vertical.objects.link(ob_light)

# ---- scene / render settings (as saved in the file)
scene.frame_start = 1; scene.frame_end = 250; scene.frame_set(1)
scene.render.engine = 'CYCLES'
scene.cycles.feature_set = 'EXPERIMENTAL'
scene.cycles.sampling_pattern = 'TABULATED_SOBOL'
scene.cycles.use_light_tree = False
scene.view_settings.view_transform = 'Filmic'
bpy.context.view_layer.update()

# ---- added for rendering (the .blend has no active camera): camera
cam_auto = bpy.data.cameras.new('AutoCamera')
cam_auto.lens = 50.0
cam_auto.sensor_width = 36.0
cam_auto.clip_end = 1000.0
ob_auto_camera = bpy.data.objects.new('AutoCamera', cam_auto)
scene.collection.objects.link(ob_auto_camera)
ob_auto_camera.location = (21.4488, -26.0549, 24.0399)
ob_auto_camera.rotation_euler = (1.09748, -7.21219e-08, 0.694738)
scene.camera = ob_auto_camera
bpy.context.view_layer.update()
